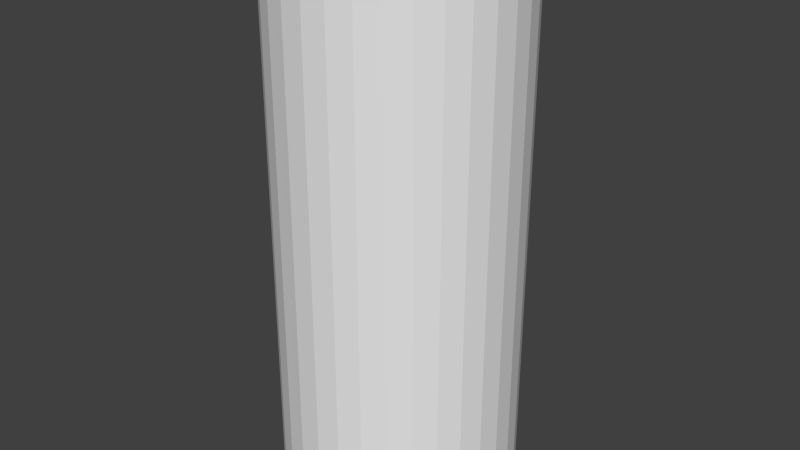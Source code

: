 # Source: Tunnel.blend  (saved by Blender 2.71.0; exported with 4.5.12 LTS)
import bpy
from mathutils import Matrix  # noqa: F401  (used for matrix-valued properties, if any)

bpy.ops.wm.read_factory_settings(use_empty=True)
scene = bpy.context.scene
scene.name = 'Scene'

# ---- collections
col_collection_1 = bpy.data.collections.new('Collection 1'); scene.collection.children.link(col_collection_1)

# ---- materials (node trees are filled in below, after node groups)
mat_space_tunnel = bpy.data.materials.new('Space Tunnel')
mat_space_tunnel.alpha_threshold = 0.0
mat_space_tunnel.use_transparent_shadow = False
mat_space_tunnel.roughness = 0.5
mat_space_tunnel.line_color = (0.0, 0.0, 0.0, 1.0)

# ---- material node trees

# ---- world
world_world = bpy.data.worlds.new('World'); scene.world = world_world
world_world.color = (0.05088, 0.05088, 0.05088)
world_world.use_sun_shadow = False
world_world.sun_shadow_jitter_overblur = 0.0
world_world.cycles.sampling_method = 'MANUAL'
world_world.cycles.sample_map_resolution = 256

# ---- meshes
me_cylinder_001 = bpy.data.meshes.new('Cylinder.001')
me_cylinder_001.from_pydata([(0.0, 1.0, -1.0), (0.0, 1.0, 1.0), (0.1951, 0.9808, -1.0), (0.1951, 0.9808, 1.0), (0.3827, 0.9239, -1.0), (0.3827, 0.9239, 1.0), (0.5556, 0.8315, -1.0), (0.5556, 0.8315, 1.0), (0.7071, 0.7071, -1.0), (0.7071, 0.7071, 1.0), (0.8315, 0.5556, -1.0), (0.8315, 0.5556, 1.0), (0.9239, 0.3827, -1.0), (0.9239, 0.3827, 1.0), (0.9808, 0.1951, -1.0), (0.9808, 0.1951, 1.0), (1.0, 7.55e-08, -1.0), (1.0, 7.55e-08, 1.0), (0.9808, -0.1951, -1.0), (0.9808, -0.1951, 1.0), (0.9239, -0.3827, -1.0), (0.9239, -0.3827, 1.0), (0.8315, -0.5556, -1.0), (0.8315, -0.5556, 1.0), (0.7071, -0.7071, -1.0), (0.7071, -0.7071, 1.0), (0.5556, -0.8315, -1.0), (0.5556, -0.8315, 1.0), (0.3827, -0.9239, -1.0), (0.3827, -0.9239, 1.0), (0.1951, -0.9808, -1.0), (0.1951, -0.9808, 1.0), (-3.258e-07, -1.0, -1.0), (-3.258e-07, -1.0, 1.0), (-0.1951, -0.9808, -1.0), (-0.1951, -0.9808, 1.0), (-0.3827, -0.9239, -1.0), (-0.3827, -0.9239, 1.0), (-0.5556, -0.8315, -1.0), (-0.5556, -0.8315, 1.0), (-0.7071, -0.7071, -1.0), (-0.7071, -0.7071, 1.0), (-0.8315, -0.5556, -1.0), (-0.8315, -0.5556, 1.0), (-0.9239, -0.3827, -1.0), (-0.9239, -0.3827, 1.0), (-0.9808, -0.1951, -1.0), (-0.9808, -0.1951, 1.0), (-1.0, 9.656e-07, -1.0), (-1.0, 9.656e-07, 1.0), (-0.9808, 0.1951, -1.0), (-0.9808, 0.1951, 1.0), (-0.9239, 0.3827, -1.0), (-0.9239, 0.3827, 1.0), (-0.8315, 0.5556, -1.0), (-0.8315, 0.5556, 1.0), (-0.7071, 0.7071, -1.0), (-0.7071, 0.7071, 1.0), (-0.5556, 0.8315, -1.0), (-0.5556, 0.8315, 1.0), (-0.3827, 0.9239, -1.0), (-0.3827, 0.9239, 1.0), (-0.1951, 0.9808, -1.0), (-0.1951, 0.9808, 1.0), (0.0, 1.0, 0.0), (0.1951, 0.9808, 0.0), (0.3827, 0.9239, 0.0), (0.5556, 0.8315, 0.0), (0.7071, 0.7071, 0.0), (0.8315, 0.5556, 0.0), (0.9239, 0.3827, 0.0), (0.9808, 0.1951, 0.0), (1.0, 7.55e-08, 0.0), (0.9808, -0.1951, 0.0), (0.9239, -0.3827, 0.0), (0.8315, -0.5556, 0.0), (0.7071, -0.7071, 0.0), (0.5556, -0.8315, 0.0), (0.3827, -0.9239, 0.0), (0.1951, -0.9808, 0.0), (-3.258e-07, -1.0, 0.0), (-0.1951, -0.9808, 0.0), (-0.3827, -0.9239, 0.0), (-0.5556, -0.8315, 0.0), (-0.7071, -0.7071, 0.0), (-0.8315, -0.5556, 0.0), (-0.9239, -0.3827, 0.0), (-0.9808, -0.1951, 0.0), (-1.0, 9.656e-07, 0.0), (-0.9808, 0.1951, 0.0), (-0.9239, 0.3827, 0.0), (-0.8315, 0.5556, 0.0), (-0.7071, 0.7071, 0.0), (-0.5556, 0.8315, 0.0), (-0.3827, 0.9239, 0.0), (-0.1951, 0.9808, 0.0), (0.0, 1.0, 0.5), (0.1951, 0.9808, 0.5), (0.3827, 0.9239, 0.5), (0.5556, 0.8315, 0.5), (0.7071, 0.7071, 0.5), (0.8315, 0.5556, 0.5), (0.9239, 0.3827, 0.5), (0.9808, 0.1951, 0.5), (1.0, 7.55e-08, 0.5), (0.9808, -0.1951, 0.5), (0.9239, -0.3827, 0.5), (0.8315, -0.5556, 0.5), (0.7071, -0.7071, 0.5), (0.5556, -0.8315, 0.5), (0.3827, -0.9239, 0.5), (0.1951, -0.9808, 0.5), (-3.258e-07, -1.0, 0.5), (-0.1951, -0.9808, 0.5), (-0.3827, -0.9239, 0.5), (-0.5556, -0.8315, 0.5), (-0.7071, -0.7071, 0.5), (-0.8315, -0.5556, 0.5), (-0.9239, -0.3827, 0.5), (-0.9808, -0.1951, 0.5), (-1.0, 9.656e-07, 0.5), (-0.9808, 0.1951, 0.5), (-0.9239, 0.3827, 0.5), (-0.8315, 0.5556, 0.5), (-0.7071, 0.7071, 0.5), (-0.5556, 0.8315, 0.5), (-0.3827, 0.9239, 0.5), (-0.1951, 0.9808, 0.5), (0.1951, 0.9808, -0.5), (0.3827, 0.9239, -0.5), (0.5556, 0.8315, -0.5), (0.7071, 0.7071, -0.5), (0.8315, 0.5556, -0.5), (0.9239, 0.3827, -0.5), (0.9808, 0.1951, -0.5), (1.0, 7.55e-08, -0.5), (0.9808, -0.1951, -0.5), (0.9239, -0.3827, -0.5), (0.8315, -0.5556, -0.5), (0.7071, -0.7071, -0.5), (0.5556, -0.8315, -0.5), (0.3827, -0.9239, -0.5), (0.1951, -0.9808, -0.5), (-3.258e-07, -1.0, -0.5), (-0.1951, -0.9808, -0.5), (-0.3827, -0.9239, -0.5), (-0.5556, -0.8315, -0.5), (-0.7071, -0.7071, -0.5), (-0.8315, -0.5556, -0.5), (-0.9239, -0.3827, -0.5), (-0.9808, -0.1951, -0.5), (-1.0, 9.656e-07, -0.5), (-0.9808, 0.1951, -0.5), (-0.9239, 0.3827, -0.5), (-0.8315, 0.5556, -0.5), (-0.7071, 0.7071, -0.5), (-0.5556, 0.8315, -0.5), (-0.3827, 0.9239, -0.5), (-0.1951, 0.9808, -0.5), (0.0, 1.0, -0.5), (0.1951, 0.9808, -0.25), (0.3827, 0.9239, -0.25), (0.5556, 0.8315, -0.25), (0.7071, 0.7071, -0.25), (0.8315, 0.5556, -0.25), (0.9239, 0.3827, -0.25), (0.9808, 0.1951, -0.25), (1.0, 7.55e-08, -0.25), (0.9808, -0.1951, -0.25), (0.9239, -0.3827, -0.25), (0.8315, -0.5556, -0.25), (0.7071, -0.7071, -0.25), (0.5556, -0.8315, -0.25), (0.3827, -0.9239, -0.25), (0.1951, -0.9808, -0.25), (-3.258e-07, -1.0, -0.25), (-0.1951, -0.9808, -0.25), (-0.3827, -0.9239, -0.25), (-0.5556, -0.8315, -0.25), (-0.7071, -0.7071, -0.25), (-0.8315, -0.5556, -0.25), (-0.9239, -0.3827, -0.25), (-0.9808, -0.1951, -0.25), (-1.0, 9.656e-07, -0.25), (-0.9808, 0.1951, -0.25), (-0.9239, 0.3827, -0.25), (-0.8315, 0.5556, -0.25), (-0.7071, 0.7071, -0.25), (-0.5556, 0.8315, -0.25), (-0.3827, 0.9239, -0.25), (-0.1951, 0.9808, -0.25), (0.0, 1.0, -0.25), (0.0, 1.0, 0.25), (0.1951, 0.9808, 0.25), (0.3827, 0.9239, 0.25), (0.5556, 0.8315, 0.25), (0.7071, 0.7071, 0.25), (0.8315, 0.5556, 0.25), (0.9239, 0.3827, 0.25), (0.9808, 0.1951, 0.25), (1.0, 7.55e-08, 0.25), (0.9808, -0.1951, 0.25), (0.9239, -0.3827, 0.25), (0.8315, -0.5556, 0.25), (0.7071, -0.7071, 0.25), (0.5556, -0.8315, 0.25), (0.3827, -0.9239, 0.25), (0.1951, -0.9808, 0.25), (-3.258e-07, -1.0, 0.25), (-0.1951, -0.9808, 0.25), (-0.3827, -0.9239, 0.25), (-0.5556, -0.8315, 0.25), (-0.7071, -0.7071, 0.25), (-0.8315, -0.5556, 0.25), (-0.9239, -0.3827, 0.25), (-0.9808, -0.1951, 0.25), (-1.0, 9.656e-07, 0.25), (-0.9808, 0.1951, 0.25), (-0.9239, 0.3827, 0.25), (-0.8315, 0.5556, 0.25), (-0.7071, 0.7071, 0.25), (-0.5556, 0.8315, 0.25), (-0.3827, 0.9239, 0.25), (-0.1951, 0.9808, 0.25), (0.0, 1.0, 0.75), (0.1951, 0.9808, 0.75), (0.3827, 0.9239, 0.75), (0.5556, 0.8315, 0.75), (0.7071, 0.7071, 0.75), (0.8315, 0.5556, 0.75), (0.9239, 0.3827, 0.75), (0.9808, 0.1951, 0.75), (1.0, 7.55e-08, 0.75), (0.9808, -0.1951, 0.75), (0.9239, -0.3827, 0.75), (0.8315, -0.5556, 0.75), (0.7071, -0.7071, 0.75), (0.5556, -0.8315, 0.75), (0.3827, -0.9239, 0.75), (0.1951, -0.9808, 0.75), (-3.258e-07, -1.0, 0.75), (-0.1951, -0.9808, 0.75), (-0.3827, -0.9239, 0.75), (-0.5556, -0.8315, 0.75), (-0.7071, -0.7071, 0.75), (-0.8315, -0.5556, 0.75), (-0.9239, -0.3827, 0.75), (-0.9808, -0.1951, 0.75), (-1.0, 9.656e-07, 0.75), (-0.9808, 0.1951, 0.75), (-0.9239, 0.3827, 0.75), (-0.8315, 0.5556, 0.75), (-0.7071, 0.7071, 0.75), (-0.5556, 0.8315, 0.75), (-0.3827, 0.9239, 0.75), (-0.1951, 0.9808, 0.75), (0.1951, 0.9808, -0.7414), (0.3827, 0.9239, -0.7414), (0.5556, 0.8315, -0.7414), (0.7071, 0.7071, -0.7414), (0.8315, 0.5556, -0.7414), (0.9239, 0.3827, -0.7414), (0.9808, 0.1951, -0.7414), (1.0, 7.55e-08, -0.7414), (0.9808, -0.1951, -0.7414), (0.9239, -0.3827, -0.7414), (0.8315, -0.5556, -0.7414), (0.7071, -0.7071, -0.7414), (0.5556, -0.8315, -0.7414), (0.3827, -0.9239, -0.7414), (0.1951, -0.9808, -0.7414), (-3.258e-07, -1.0, -0.7414), (-0.1951, -0.9808, -0.7414), (-0.3827, -0.9239, -0.7414), (-0.5556, -0.8315, -0.7414), (-0.7071, -0.7071, -0.7414), (-0.8315, -0.5556, -0.7414), (-0.9239, -0.3827, -0.7414), (-0.9808, -0.1951, -0.7414), (-1.0, 9.656e-07, -0.7414), (-0.9808, 0.1951, -0.7414), (-0.9239, 0.3827, -0.7414), (-0.8315, 0.5556, -0.7414), (-0.7071, 0.7071, -0.7414), (-0.5556, 0.8315, -0.7414), (-0.3827, 0.9239, -0.7414), (-0.1951, 0.9808, -0.7414), (0.0, 1.0, -0.7414), (0.0, 1.0, 1.268), (0.1951, 0.9808, 1.268), (0.3827, 0.9239, 1.268), (0.5556, 0.8315, 1.268), (0.7071, 0.7071, 1.268), (0.8315, 0.5556, 1.268), (0.9239, 0.3827, 1.268), (0.9808, 0.1951, 1.268), (1.0, 7.55e-08, 1.268), (0.9808, -0.1951, 1.268), (0.9239, -0.3827, 1.268), (0.8315, -0.5556, 1.268), (0.7071, -0.7071, 1.268), (0.5556, -0.8315, 1.268), (0.3827, -0.9239, 1.268), (0.1951, -0.9808, 1.268), (-3.258e-07, -1.0, 1.268), (-0.1951, -0.9808, 1.268), (-0.3827, -0.9239, 1.268), (-0.5556, -0.8315, 1.268), (-0.7071, -0.7071, 1.268), (-0.8315, -0.5556, 1.268), (-0.9239, -0.3827, 1.268), (-0.9808, -0.1951, 1.268), (-1.0, 9.656e-07, 1.268), (-0.9808, 0.1951, 1.268), (-0.9239, 0.3827, 1.268), (-0.8315, 0.5556, 1.268), (-0.7071, 0.7071, 1.268), (-0.5556, 0.8315, 1.268), (-0.3827, 0.9239, 1.268), (-0.1951, 0.9808, 1.268), (0.0, 1.0, 1.537), (0.1951, 0.9808, 1.537), (0.3827, 0.9239, 1.537), (0.5556, 0.8315, 1.537), (0.7071, 0.7071, 1.537), (0.8315, 0.5556, 1.537), (0.9239, 0.3827, 1.537), (0.9808, 0.1951, 1.537), (1.0, 7.55e-08, 1.537), (0.9808, -0.1951, 1.537), (0.9239, -0.3827, 1.537), (0.8315, -0.5556, 1.537), (0.7071, -0.7071, 1.537), (0.5556, -0.8315, 1.537), (0.3827, -0.9239, 1.537), (0.1951, -0.9808, 1.537), (-3.258e-07, -1.0, 1.537), (-0.1951, -0.9808, 1.537), (-0.3827, -0.9239, 1.537), (-0.5556, -0.8315, 1.537), (-0.7071, -0.7071, 1.537), (-0.8315, -0.5556, 1.537), (-0.9239, -0.3827, 1.537), (-0.9808, -0.1951, 1.537), (-1.0, 9.656e-07, 1.537), (-0.9808, 0.1951, 1.537), (-0.9239, 0.3827, 1.537), (-0.8315, 0.5556, 1.537), (-0.7071, 0.7071, 1.537), (-0.5556, 0.8315, 1.537), (-0.3827, 0.9239, 1.537), (-0.1951, 0.9808, 1.537), (0.0, 1.0, 1.785), (0.1951, 0.9808, 1.785), (0.3827, 0.9239, 1.785), (0.5556, 0.8315, 1.785), (0.7071, 0.7071, 1.785), (0.8315, 0.5556, 1.785), (0.9239, 0.3827, 1.785), (0.9808, 0.1951, 1.785), (1.0, 7.55e-08, 1.785), (0.9808, -0.1951, 1.785), (0.9239, -0.3827, 1.785), (0.8315, -0.5556, 1.785), (0.7071, -0.7071, 1.785), (0.5556, -0.8315, 1.785), (0.3827, -0.9239, 1.785), (0.1951, -0.9808, 1.785), (-3.258e-07, -1.0, 1.785), (-0.1951, -0.9808, 1.785), (-0.3827, -0.9239, 1.785), (-0.5556, -0.8315, 1.785), (-0.7071, -0.7071, 1.785), (-0.8315, -0.5556, 1.785), (-0.9239, -0.3827, 1.785), (-0.9808, -0.1951, 1.785), (-1.0, 9.656e-07, 1.785), (-0.9808, 0.1951, 1.785), (-0.9239, 0.3827, 1.785), (-0.8315, 0.5556, 1.785), (-0.7071, 0.7071, 1.785), (-0.5556, 0.8315, 1.785), (-0.3827, 0.9239, 1.785), (-0.1951, 0.9808, 1.785), (0.0, 1.0, 2.024), (0.1951, 0.9808, 2.024), (0.3827, 0.9239, 2.024), (0.5556, 0.8315, 2.024), (0.7071, 0.7071, 2.024), (0.8315, 0.5556, 2.024), (0.9239, 0.3827, 2.024), (0.9808, 0.1951, 2.024), (1.0, 7.55e-08, 2.024), (0.9808, -0.1951, 2.024), (0.9239, -0.3827, 2.024), (0.8315, -0.5556, 2.024), (0.7071, -0.7071, 2.024), (0.5556, -0.8315, 2.024), (0.3827, -0.9239, 2.024), (0.1951, -0.9808, 2.024), (-3.258e-07, -1.0, 2.024), (-0.1951, -0.9808, 2.024), (-0.3827, -0.9239, 2.024), (-0.5556, -0.8315, 2.024), (-0.7071, -0.7071, 2.024), (-0.8315, -0.5556, 2.024), (-0.9239, -0.3827, 2.024), (-0.9808, -0.1951, 2.024), (-1.0, 9.656e-07, 2.024), (-0.9808, 0.1951, 2.024), (-0.9239, 0.3827, 2.024), (-0.8315, 0.5556, 2.024), (-0.7071, 0.7071, 2.024), (-0.5556, 0.8315, 2.024), (-0.3827, 0.9239, 2.024), (-0.1951, 0.9808, 2.024), (0.0, 1.0, 2.261), (0.1951, 0.9808, 2.261), (0.3827, 0.9239, 2.261), (0.5556, 0.8315, 2.261), (0.7071, 0.7071, 2.261), (0.8315, 0.5556, 2.261), (0.9239, 0.3827, 2.261), (0.9808, 0.1951, 2.261), (1.0, 7.55e-08, 2.261), (0.9808, -0.1951, 2.261), (0.9239, -0.3827, 2.261), (0.8315, -0.5556, 2.261), (0.7071, -0.7071, 2.261), (0.5556, -0.8315, 2.261), (0.3827, -0.9239, 2.261), (0.1951, -0.9808, 2.261), (-3.258e-07, -1.0, 2.261), (-0.1951, -0.9808, 2.261), (-0.3827, -0.9239, 2.261), (-0.5556, -0.8315, 2.261), (-0.7071, -0.7071, 2.261), (-0.8315, -0.5556, 2.261), (-0.9239, -0.3827, 2.261), (-0.9808, -0.1951, 2.261), (-1.0, 9.656e-07, 2.261), (-0.9808, 0.1951, 2.261), (-0.9239, 0.3827, 2.261), (-0.8315, 0.5556, 2.261), (-0.7071, 0.7071, 2.261), (-0.5556, 0.8315, 2.261), (-0.3827, 0.9239, 2.261), (-0.1951, 0.9808, 2.261), (0.0, 1.0, 2.53), (0.1951, 0.9808, 2.53), (0.3827, 0.9239, 2.53), (0.5556, 0.8315, 2.53), (0.7071, 0.7071, 2.53), (0.8315, 0.5556, 2.53), (0.9239, 0.3827, 2.53), (0.9808, 0.1951, 2.53), (1.0, 7.55e-08, 2.53), (0.9808, -0.1951, 2.53), (0.9239, -0.3827, 2.53), (0.8315, -0.5556, 2.53), (0.7071, -0.7071, 2.53), (0.5556, -0.8315, 2.53), (0.3827, -0.9239, 2.53), (0.1951, -0.9808, 2.53), (-3.258e-07, -1.0, 2.53), (-0.1951, -0.9808, 2.53), (-0.3827, -0.9239, 2.53), (-0.5556, -0.8315, 2.53), (-0.7071, -0.7071, 2.53), (-0.8315, -0.5556, 2.53), (-0.9239, -0.3827, 2.53), (-0.9808, -0.1951, 2.53), (-1.0, 9.656e-07, 2.53), (-0.9808, 0.1951, 2.53), (-0.9239, 0.3827, 2.53), (-0.8315, 0.5556, 2.53), (-0.7071, 0.7071, 2.53), (-0.5556, 0.8315, 2.53), (-0.3827, 0.9239, 2.53), (-0.1951, 0.9808, 2.53), (0.0, 1.0, 2.771), (0.1951, 0.9808, 2.771), (0.3827, 0.9239, 2.771), (0.5556, 0.8315, 2.771), (0.7071, 0.7071, 2.771), (0.8315, 0.5556, 2.771), (0.9239, 0.3827, 2.771), (0.9808, 0.1951, 2.771), (1.0, 7.55e-08, 2.771), (0.9808, -0.1951, 2.771), (0.9239, -0.3827, 2.771), (0.8315, -0.5556, 2.771), (0.7071, -0.7071, 2.771), (0.5556, -0.8315, 2.771), (0.3827, -0.9239, 2.771), (0.1951, -0.9808, 2.771), (-3.258e-07, -1.0, 2.771), (-0.1951, -0.9808, 2.771), (-0.3827, -0.9239, 2.771), (-0.5556, -0.8315, 2.771), (-0.7071, -0.7071, 2.771), (-0.8315, -0.5556, 2.771), (-0.9239, -0.3827, 2.771), (-0.9808, -0.1951, 2.771), (-1.0, 9.656e-07, 2.771), (-0.9808, 0.1951, 2.771), (-0.9239, 0.3827, 2.771), (-0.8315, 0.5556, 2.771), (-0.7071, 0.7071, 2.771), (-0.5556, 0.8315, 2.771), (-0.3827, 0.9239, 2.771), (-0.1951, 0.9808, 2.771), (0.0, 1.0, 3.005), (0.1951, 0.9808, 3.005), (0.3827, 0.9239, 3.005), (0.5556, 0.8315, 3.005), (0.7071, 0.7071, 3.005), (0.8315, 0.5556, 3.005), (0.9239, 0.3827, 3.005), (0.9808, 0.1951, 3.005), (1.0, 7.55e-08, 3.005), (0.9808, -0.1951, 3.005), (0.9239, -0.3827, 3.005), (0.8315, -0.5556, 3.005), (0.7071, -0.7071, 3.005), (0.5556, -0.8315, 3.005), (0.3827, -0.9239, 3.005), (0.1951, -0.9808, 3.005), (-3.258e-07, -1.0, 3.005), (-0.1951, -0.9808, 3.005), (-0.3827, -0.9239, 3.005), (-0.5556, -0.8315, 3.005), (-0.7071, -0.7071, 3.005), (-0.8315, -0.5556, 3.005), (-0.9239, -0.3827, 3.005), (-0.9808, -0.1951, 3.005), (-1.0, 9.656e-07, 3.005), (-0.9808, 0.1951, 3.005), (-0.9239, 0.3827, 3.005), (-0.8315, 0.5556, 3.005), (-0.7071, 0.7071, 3.005), (-0.5556, 0.8315, 3.005), (-0.3827, 0.9239, 3.005), (-0.1951, 0.9808, 3.005), (0.0, 1.0, 3.268), (0.1951, 0.9808, 3.268), (0.3827, 0.9239, 3.268), (0.5556, 0.8315, 3.268), (0.7071, 0.7071, 3.268), (0.8315, 0.5556, 3.268), (0.9239, 0.3827, 3.268), (0.9808, 0.1951, 3.268), (1.0, 7.55e-08, 3.268), (0.9808, -0.1951, 3.268), (0.9239, -0.3827, 3.268), (0.8315, -0.5556, 3.268), (0.7071, -0.7071, 3.268), (0.5556, -0.8315, 3.268), (0.3827, -0.9239, 3.268), (0.1951, -0.9808, 3.268), (-3.258e-07, -1.0, 3.268), (-0.1951, -0.9808, 3.268), (-0.3827, -0.9239, 3.268), (-0.5556, -0.8315, 3.268), (-0.7071, -0.7071, 3.268), (-0.8315, -0.5556, 3.268), (-0.9239, -0.3827, 3.268), (-0.9808, -0.1951, 3.268), (-1.0, 9.656e-07, 3.268), (-0.9808, 0.1951, 3.268), (-0.9239, 0.3827, 3.268), (-0.8315, 0.5556, 3.268), (-0.7071, 0.7071, 3.268), (-0.5556, 0.8315, 3.268), (-0.3827, 0.9239, 3.268), (-0.1951, 0.9808, 3.268), (0.0, 1.0, 3.545), (0.1951, 0.9808, 3.545), (0.3827, 0.9239, 3.545), (0.5556, 0.8315, 3.545), (0.7071, 0.7071, 3.545), (0.8315, 0.5556, 3.545), (0.9239, 0.3827, 3.545), (0.9808, 0.1951, 3.545), (1.0, 7.55e-08, 3.545), (0.9808, -0.1951, 3.545), (0.9239, -0.3827, 3.545), (0.8315, -0.5556, 3.545), (0.7071, -0.7071, 3.545), (0.5556, -0.8315, 3.545), (0.3827, -0.9239, 3.545), (0.1951, -0.9808, 3.545), (-3.258e-07, -1.0, 3.545), (-0.1951, -0.9808, 3.545), (-0.3827, -0.9239, 3.545), (-0.5556, -0.8315, 3.545), (-0.7071, -0.7071, 3.545), (-0.8315, -0.5556, 3.545), (-0.9239, -0.3827, 3.545), (-0.9808, -0.1951, 3.545), (-1.0, 9.656e-07, 3.545), (-0.9808, 0.1951, 3.545), (-0.9239, 0.3827, 3.545), (-0.8315, 0.5556, 3.545), (-0.7071, 0.7071, 3.545), (-0.5556, 0.8315, 3.545), (-0.3827, 0.9239, 3.545), (-0.1951, 0.9808, 3.545)], [], [(224, 225, 3, 1), (225, 226, 5, 3), (226, 227, 7, 5), (227, 228, 9, 7), (228, 229, 11, 9), (229, 230, 13, 11), (230, 231, 15, 13), (231, 232, 17, 15), (232, 233, 19, 17), (233, 234, 21, 19), (234, 235, 23, 21), (235, 236, 25, 23), (236, 237, 27, 25), (237, 238, 29, 27), (238, 239, 31, 29), (239, 240, 33, 31), (240, 241, 35, 33), (241, 242, 37, 35), (242, 243, 39, 37), (243, 244, 41, 39), (244, 245, 43, 41), (245, 246, 45, 43), (246, 247, 47, 45), (247, 248, 49, 47), (248, 249, 51, 49), (249, 250, 53, 51), (250, 251, 55, 53), (251, 252, 57, 55), (252, 253, 59, 57), (253, 254, 61, 59), (160, 161, 66, 65), (255, 224, 1, 63), (254, 255, 63, 61), (191, 160, 65, 64), (161, 162, 67, 66), (162, 163, 68, 67), (163, 164, 69, 68), (164, 165, 70, 69), (165, 166, 71, 70), (166, 167, 72, 71), (167, 168, 73, 72), (168, 169, 74, 73), (169, 170, 75, 74), (170, 171, 76, 75), (171, 172, 77, 76), (172, 173, 78, 77), (173, 174, 79, 78), (174, 175, 80, 79), (175, 176, 81, 80), (176, 177, 82, 81), (177, 178, 83, 82), (178, 179, 84, 83), (179, 180, 85, 84), (180, 181, 86, 85), (181, 182, 87, 86), (182, 183, 88, 87), (183, 184, 89, 88), (184, 185, 90, 89), (185, 186, 91, 90), (186, 187, 92, 91), (187, 188, 93, 92), (188, 189, 94, 93), (190, 191, 64, 95), (189, 190, 95, 94), (192, 193, 97, 96), (193, 194, 98, 97), (194, 195, 99, 98), (195, 196, 100, 99), (196, 197, 101, 100), (197, 198, 102, 101), (198, 199, 103, 102), (199, 200, 104, 103), (200, 201, 105, 104), (201, 202, 106, 105), (202, 203, 107, 106), (203, 204, 108, 107), (204, 205, 109, 108), (205, 206, 110, 109), (206, 207, 111, 110), (207, 208, 112, 111), (208, 209, 113, 112), (209, 210, 114, 113), (210, 211, 115, 114), (211, 212, 116, 115), (212, 213, 117, 116), (213, 214, 118, 117), (214, 215, 119, 118), (215, 216, 120, 119), (216, 217, 121, 120), (217, 218, 122, 121), (218, 219, 123, 122), (219, 220, 124, 123), (220, 221, 125, 124), (221, 222, 126, 125), (223, 192, 96, 127), (222, 223, 127, 126), (256, 257, 129, 128), (287, 256, 128, 159), (257, 258, 130, 129), (258, 259, 131, 130), (259, 260, 132, 131), (260, 261, 133, 132), (261, 262, 134, 133), (262, 263, 135, 134), (263, 264, 136, 135), (264, 265, 137, 136), (265, 266, 138, 137), (266, 267, 139, 138), (267, 268, 140, 139), (268, 269, 141, 140), (269, 270, 142, 141), (270, 271, 143, 142), (271, 272, 144, 143), (272, 273, 145, 144), (273, 274, 146, 145), (274, 275, 147, 146), (275, 276, 148, 147), (276, 277, 149, 148), (277, 278, 150, 149), (278, 279, 151, 150), (279, 280, 152, 151), (280, 281, 153, 152), (281, 282, 154, 153), (282, 283, 155, 154), (283, 284, 156, 155), (284, 285, 157, 156), (286, 287, 159, 158), (285, 286, 158, 157), (128, 129, 161, 160), (159, 128, 160, 191), (129, 130, 162, 161), (130, 131, 163, 162), (131, 132, 164, 163), (132, 133, 165, 164), (133, 134, 166, 165), (134, 135, 167, 166), (135, 136, 168, 167), (136, 137, 169, 168), (137, 138, 170, 169), (138, 139, 171, 170), (139, 140, 172, 171), (140, 141, 173, 172), (141, 142, 174, 173), (142, 143, 175, 174), (143, 144, 176, 175), (144, 145, 177, 176), (145, 146, 178, 177), (146, 147, 179, 178), (147, 148, 180, 179), (148, 149, 181, 180), (149, 150, 182, 181), (150, 151, 183, 182), (151, 152, 184, 183), (152, 153, 185, 184), (153, 154, 186, 185), (154, 155, 187, 186), (155, 156, 188, 187), (156, 157, 189, 188), (158, 159, 191, 190), (157, 158, 190, 189), (64, 65, 193, 192), (65, 66, 194, 193), (66, 67, 195, 194), (67, 68, 196, 195), (68, 69, 197, 196), (69, 70, 198, 197), (70, 71, 199, 198), (71, 72, 200, 199), (72, 73, 201, 200), (73, 74, 202, 201), (74, 75, 203, 202), (75, 76, 204, 203), (76, 77, 205, 204), (77, 78, 206, 205), (78, 79, 207, 206), (79, 80, 208, 207), (80, 81, 209, 208), (81, 82, 210, 209), (82, 83, 211, 210), (83, 84, 212, 211), (84, 85, 213, 212), (85, 86, 214, 213), (86, 87, 215, 214), (87, 88, 216, 215), (88, 89, 217, 216), (89, 90, 218, 217), (90, 91, 219, 218), (91, 92, 220, 219), (92, 93, 221, 220), (93, 94, 222, 221), (95, 64, 192, 223), (94, 95, 223, 222), (96, 97, 225, 224), (97, 98, 226, 225), (98, 99, 227, 226), (99, 100, 228, 227), (100, 101, 229, 228), (101, 102, 230, 229), (102, 103, 231, 230), (103, 104, 232, 231), (104, 105, 233, 232), (105, 106, 234, 233), (106, 107, 235, 234), (107, 108, 236, 235), (108, 109, 237, 236), (109, 110, 238, 237), (110, 111, 239, 238), (111, 112, 240, 239), (112, 113, 241, 240), (113, 114, 242, 241), (114, 115, 243, 242), (115, 116, 244, 243), (116, 117, 245, 244), (117, 118, 246, 245), (118, 119, 247, 246), (119, 120, 248, 247), (120, 121, 249, 248), (121, 122, 250, 249), (122, 123, 251, 250), (123, 124, 252, 251), (124, 125, 253, 252), (125, 126, 254, 253), (127, 96, 224, 255), (126, 127, 255, 254), (2, 4, 257, 256), (0, 2, 256, 287), (4, 6, 258, 257), (6, 8, 259, 258), (8, 10, 260, 259), (10, 12, 261, 260), (12, 14, 262, 261), (14, 16, 263, 262), (16, 18, 264, 263), (18, 20, 265, 264), (20, 22, 266, 265), (22, 24, 267, 266), (24, 26, 268, 267), (26, 28, 269, 268), (28, 30, 270, 269), (30, 32, 271, 270), (32, 34, 272, 271), (34, 36, 273, 272), (36, 38, 274, 273), (38, 40, 275, 274), (40, 42, 276, 275), (42, 44, 277, 276), (44, 46, 278, 277), (46, 48, 279, 278), (48, 50, 280, 279), (50, 52, 281, 280), (52, 54, 282, 281), (54, 56, 283, 282), (56, 58, 284, 283), (58, 60, 285, 284), (62, 0, 287, 286), (60, 62, 286, 285), (61, 318, 317, 59), (39, 307, 306, 37), (3, 289, 288, 1), (17, 296, 295, 15), (45, 310, 309, 43), (23, 299, 298, 21), (51, 313, 312, 49), (7, 291, 290, 5), (29, 302, 301, 27), (57, 316, 315, 55), (35, 305, 304, 33), (13, 294, 293, 11), (63, 319, 318, 61), (41, 308, 307, 39), (19, 297, 296, 17), (47, 311, 310, 45), (25, 300, 299, 23), (53, 314, 313, 51), (9, 292, 291, 7), (31, 303, 302, 29), (59, 317, 316, 57), (37, 306, 305, 35), (15, 295, 294, 13), (1, 288, 319, 63), (43, 309, 308, 41), (21, 298, 297, 19), (49, 312, 311, 47), (5, 290, 289, 3), (27, 301, 300, 25), (55, 315, 314, 53), (11, 293, 292, 9), (33, 304, 303, 31), (318, 350, 349, 317), (307, 339, 338, 306), (296, 328, 327, 295), (316, 348, 347, 315), (305, 337, 336, 304), (294, 326, 325, 293), (314, 346, 345, 313), (292, 324, 323, 291), (303, 335, 334, 302), (312, 344, 343, 311), (290, 322, 321, 289), (301, 333, 332, 300), (310, 342, 341, 309), (299, 331, 330, 298), (319, 351, 350, 318), (308, 340, 339, 307), (297, 329, 328, 296), (317, 349, 348, 316), (306, 338, 337, 305), (295, 327, 326, 294), (315, 347, 346, 314), (293, 325, 324, 292), (304, 336, 335, 303), (313, 345, 344, 312), (291, 323, 322, 290), (302, 334, 333, 301), (311, 343, 342, 310), (289, 321, 320, 288), (300, 332, 331, 299), (288, 320, 351, 319), (309, 341, 340, 308), (298, 330, 329, 297), (320, 352, 383, 351), (341, 373, 372, 340), (330, 362, 361, 329), (350, 382, 381, 349), (339, 371, 370, 338), (328, 360, 359, 327), (348, 380, 379, 347), (337, 369, 368, 336), (326, 358, 357, 325), (346, 378, 377, 345), (324, 356, 355, 323), (335, 367, 366, 334), (344, 376, 375, 343), (322, 354, 353, 321), (333, 365, 364, 332), (342, 374, 373, 341), (331, 363, 362, 330), (351, 383, 382, 350), (340, 372, 371, 339), (329, 361, 360, 328), (349, 381, 380, 348), (338, 370, 369, 337), (327, 359, 358, 326), (347, 379, 378, 346), (325, 357, 356, 324), (336, 368, 367, 335), (345, 377, 376, 344), (323, 355, 354, 322), (334, 366, 365, 333), (343, 375, 374, 342), (321, 353, 352, 320), (332, 364, 363, 331), (375, 407, 406, 374), (353, 385, 384, 352), (364, 396, 395, 363), (352, 384, 415, 383), (373, 405, 404, 372), (362, 394, 393, 361), (382, 414, 413, 381), (371, 403, 402, 370), (360, 392, 391, 359), (380, 412, 411, 379), (369, 401, 400, 368), (358, 390, 389, 357), (378, 410, 409, 377), (356, 388, 387, 355), (367, 399, 398, 366), (376, 408, 407, 375), (354, 386, 385, 353), (365, 397, 396, 364), (374, 406, 405, 373), (363, 395, 394, 362), (383, 415, 414, 382), (372, 404, 403, 371), (361, 393, 392, 360), (381, 413, 412, 380), (370, 402, 401, 369), (359, 391, 390, 358), (379, 411, 410, 378), (357, 389, 388, 356), (368, 400, 399, 367), (377, 409, 408, 376), (355, 387, 386, 354), (366, 398, 397, 365), (409, 441, 440, 408), (387, 419, 418, 386), (398, 430, 429, 397), (407, 439, 438, 406), (385, 417, 416, 384), (396, 428, 427, 395), (384, 416, 447, 415), (405, 437, 436, 404), (394, 426, 425, 393), (414, 446, 445, 413), (403, 435, 434, 402), (392, 424, 423, 391), (412, 444, 443, 411), (401, 433, 432, 400), (390, 422, 421, 389), (410, 442, 441, 409), (388, 420, 419, 387), (399, 431, 430, 398), (408, 440, 439, 407), (386, 418, 417, 385), (397, 429, 428, 396), (406, 438, 437, 405), (395, 427, 426, 394), (415, 447, 446, 414), (404, 436, 435, 403), (393, 425, 424, 392), (413, 445, 444, 412), (402, 434, 433, 401), (391, 423, 422, 390), (411, 443, 442, 410), (389, 421, 420, 388), (400, 432, 431, 399), (443, 475, 474, 442), (421, 453, 452, 420), (432, 464, 463, 431), (441, 473, 472, 440), (419, 451, 450, 418), (430, 462, 461, 429), (439, 471, 470, 438), (417, 449, 448, 416), (428, 460, 459, 427), (416, 448, 479, 447), (437, 469, 468, 436), (426, 458, 457, 425), (446, 478, 477, 445), (435, 467, 466, 434), (424, 456, 455, 423), (444, 476, 475, 443), (433, 465, 464, 432), (422, 454, 453, 421), (442, 474, 473, 441), (420, 452, 451, 419), (431, 463, 462, 430), (440, 472, 471, 439), (418, 450, 449, 417), (429, 461, 460, 428), (438, 470, 469, 437), (427, 459, 458, 426), (447, 479, 478, 446), (436, 468, 467, 435), (425, 457, 456, 424), (445, 477, 476, 444), (434, 466, 465, 433), (423, 455, 454, 422), (477, 509, 508, 476), (466, 498, 497, 465), (455, 487, 486, 454), (475, 507, 506, 474), (453, 485, 484, 452), (464, 496, 495, 463), (473, 505, 504, 472), (451, 483, 482, 450), (462, 494, 493, 461), (471, 503, 502, 470), (449, 481, 480, 448), (460, 492, 491, 459), (448, 480, 511, 479), (469, 501, 500, 468), (458, 490, 489, 457), (478, 510, 509, 477), (467, 499, 498, 466), (456, 488, 487, 455), (476, 508, 507, 475), (465, 497, 496, 464), (454, 486, 485, 453), (474, 506, 505, 473), (452, 484, 483, 451), (463, 495, 494, 462), (472, 504, 503, 471), (450, 482, 481, 449), (461, 493, 492, 460), (470, 502, 501, 469), (459, 491, 490, 458), (479, 511, 510, 478), (468, 500, 499, 467), (457, 489, 488, 456), (511, 543, 542, 510), (500, 532, 531, 499), (489, 521, 520, 488), (509, 541, 540, 508), (498, 530, 529, 497), (487, 519, 518, 486), (507, 539, 538, 506), (485, 517, 516, 484), (496, 528, 527, 495), (505, 537, 536, 504), (483, 515, 514, 482), (494, 526, 525, 493), (503, 535, 534, 502), (481, 513, 512, 480), (492, 524, 523, 491), (480, 512, 543, 511), (501, 533, 532, 500), (490, 522, 521, 489), (510, 542, 541, 509), (499, 531, 530, 498), (488, 520, 519, 487), (508, 540, 539, 507), (497, 529, 528, 496), (486, 518, 517, 485), (506, 538, 537, 505), (484, 516, 515, 483), (495, 527, 526, 494), (504, 536, 535, 503), (482, 514, 513, 481), (493, 525, 524, 492), (502, 534, 533, 501), (491, 523, 522, 490), (534, 566, 565, 533), (523, 555, 554, 522), (543, 575, 574, 542), (532, 564, 563, 531), (521, 553, 552, 520), (541, 573, 572, 540), (530, 562, 561, 529), (519, 551, 550, 518), (539, 571, 570, 538), (517, 549, 548, 516), (528, 560, 559, 527), (537, 569, 568, 536), (515, 547, 546, 514), (526, 558, 557, 525), (535, 567, 566, 534), (513, 545, 544, 512), (524, 556, 555, 523), (512, 544, 575, 543), (533, 565, 564, 532), (522, 554, 553, 521), (542, 574, 573, 541), (531, 563, 562, 530), (520, 552, 551, 519), (540, 572, 571, 539), (529, 561, 560, 528), (518, 550, 549, 517), (538, 570, 569, 537), (516, 548, 547, 515), (527, 559, 558, 526), (536, 568, 567, 535), (514, 546, 545, 513), (525, 557, 556, 524), (568, 600, 599, 567), (546, 578, 577, 545), (557, 589, 588, 556), (566, 598, 597, 565), (555, 587, 586, 554), (575, 607, 606, 574), (564, 596, 595, 563), (553, 585, 584, 552), (573, 605, 604, 572), (562, 594, 593, 561), (551, 583, 582, 550), (571, 603, 602, 570), (549, 581, 580, 548), (560, 592, 591, 559), (569, 601, 600, 568), (547, 579, 578, 546), (558, 590, 589, 557), (567, 599, 598, 566), (545, 577, 576, 544), (556, 588, 587, 555), (544, 576, 607, 575), (565, 597, 596, 564), (554, 586, 585, 553), (574, 606, 605, 573), (563, 595, 594, 562), (552, 584, 583, 551), (572, 604, 603, 571), (561, 593, 592, 560), (550, 582, 581, 549), (570, 602, 601, 569), (548, 580, 579, 547), (559, 591, 590, 558)])
_uv = me_cylinder_001.uv_layers.new(name='UVMap')
_uv.uv.foreach_set('vector', [0.5286, 0.5084, 0.5297, 0.5026, 0.5382, 0.5033, 0.5368, 0.5107, 0.5297, 0.5026, 0.5296, 0.4968, 0.5381, 0.4958, 0.5382, 0.5033, 0.5296, 0.4968, 0.5284, 0.4911, 0.5366, 0.4885, 0.5381, 0.4958, 0.5284, 0.4911, 0.5261, 0.4857, 0.5336, 0.4815, 0.5366, 0.4885, 0.5261, 0.4857, 0.5229, 0.4809, 0.5294, 0.4753, 0.5336, 0.4815, 0.5229, 0.4809, 0.5187, 0.4768, 0.524, 0.4701, 0.5294, 0.4753, 0.5187, 0.4768, 0.5138, 0.4736, 0.5177, 0.466, 0.524, 0.4701, 0.5138, 0.4736, 0.5084, 0.4714, 0.5107, 0.4632, 0.5177, 0.466, 0.5084, 0.4714, 0.5026, 0.4703, 0.5034, 0.4618, 0.5107, 0.4632, 0.5026, 0.4703, 0.4968, 0.4704, 0.4958, 0.4618, 0.5034, 0.4618, 0.4968, 0.4704, 0.4911, 0.4715, 0.4885, 0.4634, 0.4958, 0.4618, 0.4911, 0.4715, 0.4857, 0.4738, 0.4816, 0.4663, 0.4885, 0.4634, 0.4857, 0.4738, 0.4809, 0.4771, 0.4754, 0.4706, 0.4816, 0.4663, 0.4809, 0.4771, 0.4768, 0.4813, 0.4701, 0.476, 0.4754, 0.4706, 0.4768, 0.4813, 0.4736, 0.4862, 0.466, 0.4823, 0.4701, 0.476, 0.4736, 0.4862, 0.4714, 0.4916, 0.4632, 0.4892, 0.466, 0.4823, 0.4714, 0.4916, 0.4703, 0.4974, 0.4618, 0.4966, 0.4632, 0.4892, 0.4703, 0.4974, 0.4704, 0.5032, 0.4619, 0.5042, 0.4618, 0.4966, 0.4704, 0.5032, 0.4716, 0.5089, 0.4634, 0.5115, 0.4619, 0.5042, 0.4716, 0.5089, 0.4739, 0.5143, 0.4664, 0.5184, 0.4634, 0.5115, 0.4739, 0.5143, 0.4772, 0.5191, 0.4706, 0.5247, 0.4664, 0.5184, 0.4772, 0.5191, 0.4813, 0.5232, 0.476, 0.5299, 0.4706, 0.5247, 0.4813, 0.5232, 0.4862, 0.5264, 0.4823, 0.534, 0.476, 0.5299, 0.4862, 0.5264, 0.4916, 0.5286, 0.4893, 0.5368, 0.4823, 0.534, 0.4916, 0.5286, 0.4974, 0.5297, 0.4967, 0.5382, 0.4893, 0.5368, 0.4974, 0.5297, 0.5032, 0.5296, 0.5042, 0.5381, 0.4967, 0.5382, 0.5032, 0.5296, 0.5089, 0.5284, 0.5115, 0.5366, 0.5042, 0.5381, 0.5089, 0.5284, 0.5143, 0.5261, 0.5184, 0.5336, 0.5115, 0.5366, 0.5143, 0.5261, 0.5191, 0.5229, 0.5247, 0.5294, 0.5184, 0.5336, 0.5191, 0.5229, 0.5232, 0.5187, 0.5299, 0.524, 0.5247, 0.5294, 0.5108, 0.501, 0.5108, 0.4989, 0.5139, 0.4985, 0.5139, 0.5013, 0.5264, 0.5138, 0.5286, 0.5084, 0.5368, 0.5107, 0.534, 0.5177, 0.5232, 0.5187, 0.5264, 0.5138, 0.534, 0.5177, 0.5299, 0.524, 0.5104, 0.5031, 0.5108, 0.501, 0.5139, 0.5013, 0.5134, 0.504, 0.5108, 0.4989, 0.5103, 0.4968, 0.5133, 0.4958, 0.5139, 0.4985, 0.5103, 0.4968, 0.5095, 0.4948, 0.5123, 0.4933, 0.5133, 0.4958, 0.5095, 0.4948, 0.5083, 0.493, 0.5107, 0.491, 0.5123, 0.4933, 0.5083, 0.493, 0.5068, 0.4915, 0.5088, 0.4891, 0.5107, 0.491, 0.5068, 0.4915, 0.5051, 0.4904, 0.5065, 0.4876, 0.5088, 0.4891, 0.5051, 0.4904, 0.5031, 0.4896, 0.504, 0.4866, 0.5065, 0.4876, 0.5031, 0.4896, 0.501, 0.4892, 0.5013, 0.4861, 0.504, 0.4866, 0.501, 0.4892, 0.4989, 0.4892, 0.4986, 0.4861, 0.5013, 0.4861, 0.4989, 0.4892, 0.4968, 0.4896, 0.4959, 0.4866, 0.4986, 0.4861, 0.4968, 0.4896, 0.4949, 0.4904, 0.4934, 0.4877, 0.4959, 0.4866, 0.4949, 0.4904, 0.4931, 0.4916, 0.4911, 0.4892, 0.4934, 0.4877, 0.4931, 0.4916, 0.4916, 0.4931, 0.4892, 0.4912, 0.4911, 0.4892, 0.4916, 0.4931, 0.4904, 0.4949, 0.4877, 0.4935, 0.4892, 0.4912, 0.4904, 0.4949, 0.4896, 0.4969, 0.4866, 0.496, 0.4877, 0.4935, 0.4896, 0.4969, 0.4892, 0.499, 0.4861, 0.4987, 0.4866, 0.496, 0.4892, 0.499, 0.4892, 0.5011, 0.4861, 0.5015, 0.4861, 0.4987, 0.4892, 0.5011, 0.4897, 0.5032, 0.4867, 0.5041, 0.4861, 0.5015, 0.4897, 0.5032, 0.4905, 0.5052, 0.4878, 0.5067, 0.4867, 0.5041, 0.4905, 0.5052, 0.4917, 0.5069, 0.4893, 0.5089, 0.4878, 0.5067, 0.4917, 0.5069, 0.4932, 0.5084, 0.4912, 0.5109, 0.4893, 0.5089, 0.4932, 0.5084, 0.495, 0.5096, 0.4935, 0.5124, 0.4912, 0.5109, 0.495, 0.5096, 0.4969, 0.5104, 0.496, 0.5134, 0.4935, 0.5124, 0.4969, 0.5104, 0.499, 0.5108, 0.4987, 0.5139, 0.496, 0.5134, 0.499, 0.5108, 0.5011, 0.5108, 0.5015, 0.5139, 0.4987, 0.5139, 0.5011, 0.5108, 0.5032, 0.5104, 0.5041, 0.5134, 0.5015, 0.5139, 0.5032, 0.5104, 0.5052, 0.5096, 0.5067, 0.5123, 0.5041, 0.5134, 0.5052, 0.5096, 0.5069, 0.5084, 0.5089, 0.5107, 0.5067, 0.5123, 0.5069, 0.5084, 0.5084, 0.5068, 0.5108, 0.5088, 0.5089, 0.5107, 0.5096, 0.5051, 0.5104, 0.5031, 0.5134, 0.504, 0.5123, 0.5065, 0.5084, 0.5068, 0.5096, 0.5051, 0.5123, 0.5065, 0.5108, 0.5088, 0.5172, 0.5051, 0.5179, 0.5016, 0.523, 0.5021, 0.5222, 0.5065, 0.5179, 0.5016, 0.5179, 0.4981, 0.523, 0.4975, 0.523, 0.5021, 0.5179, 0.4981, 0.5172, 0.4946, 0.5221, 0.4931, 0.523, 0.4975, 0.5172, 0.4946, 0.5158, 0.4914, 0.5203, 0.4889, 0.5221, 0.4931, 0.5158, 0.4914, 0.5138, 0.4885, 0.5178, 0.4851, 0.5203, 0.4889, 0.5138, 0.4885, 0.5113, 0.486, 0.5145, 0.482, 0.5178, 0.4851, 0.5113, 0.486, 0.5084, 0.4841, 0.5107, 0.4795, 0.5145, 0.482, 0.5084, 0.4841, 0.5051, 0.4827, 0.5065, 0.4778, 0.5107, 0.4795, 0.5051, 0.4827, 0.5016, 0.4821, 0.5021, 0.4769, 0.5065, 0.4778, 0.5016, 0.4821, 0.4981, 0.4821, 0.4975, 0.477, 0.5021, 0.4769, 0.4981, 0.4821, 0.4947, 0.4828, 0.4931, 0.4779, 0.4975, 0.477, 0.4947, 0.4828, 0.4914, 0.4842, 0.4889, 0.4797, 0.4931, 0.4779, 0.4914, 0.4842, 0.4885, 0.4862, 0.4852, 0.4822, 0.4889, 0.4797, 0.4885, 0.4862, 0.486, 0.4887, 0.482, 0.4855, 0.4852, 0.4822, 0.486, 0.4887, 0.4841, 0.4916, 0.4795, 0.4893, 0.482, 0.4855, 0.4841, 0.4916, 0.4828, 0.4949, 0.4778, 0.4935, 0.4795, 0.4893, 0.4828, 0.4949, 0.4821, 0.4984, 0.477, 0.4979, 0.4778, 0.4935, 0.4821, 0.4984, 0.4821, 0.5019, 0.477, 0.5025, 0.477, 0.4979, 0.4821, 0.5019, 0.4829, 0.5054, 0.4779, 0.5069, 0.477, 0.5025, 0.4829, 0.5054, 0.4842, 0.5086, 0.4797, 0.5111, 0.4779, 0.5069, 0.4842, 0.5086, 0.4862, 0.5115, 0.4823, 0.5148, 0.4797, 0.5111, 0.4862, 0.5115, 0.4887, 0.514, 0.4855, 0.518, 0.4823, 0.5148, 0.4887, 0.514, 0.4917, 0.5159, 0.4893, 0.5205, 0.4855, 0.518, 0.4917, 0.5159, 0.4949, 0.5173, 0.4935, 0.5222, 0.4893, 0.5205, 0.4949, 0.5173, 0.4984, 0.5179, 0.4979, 0.5231, 0.4935, 0.5222, 0.4984, 0.5179, 0.5019, 0.5179, 0.5025, 0.523, 0.4979, 0.5231, 0.5019, 0.5179, 0.5053, 0.5172, 0.5069, 0.5221, 0.5025, 0.523, 0.5053, 0.5172, 0.5086, 0.5158, 0.5111, 0.5203, 0.5069, 0.5221, 0.5086, 0.5158, 0.5115, 0.5138, 0.5148, 0.5178, 0.5111, 0.5203, 0.5115, 0.5138, 0.514, 0.5113, 0.518, 0.5145, 0.5148, 0.5178, 0.5159, 0.5084, 0.5172, 0.5051, 0.5222, 0.5065, 0.5205, 0.5107, 0.514, 0.5113, 0.5159, 0.5084, 0.5205, 0.5107, 0.518, 0.5145, 0.5065, 0.5006, 0.5065, 0.4993, 0.5083, 0.4991, 0.5084, 0.5008, 0.5063, 0.5019, 0.5065, 0.5006, 0.5084, 0.5008, 0.508, 0.5024, 0.5065, 0.4993, 0.5063, 0.498, 0.508, 0.4975, 0.5083, 0.4991, 0.5063, 0.498, 0.5058, 0.4968, 0.5074, 0.496, 0.508, 0.4975, 0.5058, 0.4968, 0.5051, 0.4957, 0.5065, 0.4946, 0.5074, 0.496, 0.5051, 0.4957, 0.5042, 0.4948, 0.5053, 0.4934, 0.5065, 0.4946, 0.5042, 0.4948, 0.5031, 0.4941, 0.5039, 0.4925, 0.5053, 0.4934, 0.5031, 0.4941, 0.5019, 0.4936, 0.5024, 0.4919, 0.5039, 0.4925, 0.5019, 0.4936, 0.5006, 0.4934, 0.5008, 0.4916, 0.5024, 0.4919, 0.5006, 0.4934, 0.4994, 0.4934, 0.4992, 0.4916, 0.5008, 0.4916, 0.4994, 0.4934, 0.4981, 0.4936, 0.4975, 0.4919, 0.4992, 0.4916, 0.4981, 0.4936, 0.4969, 0.4941, 0.496, 0.4925, 0.4975, 0.4919, 0.4969, 0.4941, 0.4958, 0.4949, 0.4947, 0.4935, 0.496, 0.4925, 0.4958, 0.4949, 0.4949, 0.4958, 0.4935, 0.4947, 0.4947, 0.4935, 0.4949, 0.4958, 0.4942, 0.4969, 0.4926, 0.496, 0.4935, 0.4947, 0.4942, 0.4969, 0.4937, 0.4981, 0.492, 0.4976, 0.4926, 0.496, 0.4937, 0.4981, 0.4935, 0.4994, 0.4917, 0.4992, 0.492, 0.4976, 0.4935, 0.4994, 0.4935, 0.5007, 0.4917, 0.5009, 0.4917, 0.4992, 0.4935, 0.5007, 0.4937, 0.502, 0.492, 0.5025, 0.4917, 0.5009, 0.4937, 0.502, 0.4942, 0.5032, 0.4926, 0.504, 0.492, 0.5025, 0.4942, 0.5032, 0.495, 0.5042, 0.4935, 0.5054, 0.4926, 0.504, 0.495, 0.5042, 0.4959, 0.5052, 0.4947, 0.5066, 0.4935, 0.5054, 0.4959, 0.5052, 0.4969, 0.5059, 0.4961, 0.5075, 0.4947, 0.5066, 0.4969, 0.5059, 0.4981, 0.5064, 0.4976, 0.5081, 0.4961, 0.5075, 0.4981, 0.5064, 0.4994, 0.5066, 0.4992, 0.5084, 0.4976, 0.5081, 0.4994, 0.5066, 0.5007, 0.5066, 0.5009, 0.5084, 0.4992, 0.5084, 0.5007, 0.5066, 0.5019, 0.5064, 0.5025, 0.5081, 0.5009, 0.5084, 0.5019, 0.5064, 0.5031, 0.5058, 0.504, 0.5074, 0.5025, 0.5081, 0.5031, 0.5058, 0.5042, 0.5051, 0.5053, 0.5065, 0.504, 0.5074, 0.5042, 0.5051, 0.5051, 0.5042, 0.5065, 0.5053, 0.5053, 0.5065, 0.5058, 0.5031, 0.5063, 0.5019, 0.508, 0.5024, 0.5074, 0.5039, 0.5051, 0.5042, 0.5058, 0.5031, 0.5074, 0.5039, 0.5065, 0.5053, 0.5084, 0.5008, 0.5083, 0.4991, 0.5108, 0.4989, 0.5108, 0.501, 0.508, 0.5024, 0.5084, 0.5008, 0.5108, 0.501, 0.5104, 0.5031, 0.5083, 0.4991, 0.508, 0.4975, 0.5103, 0.4968, 0.5108, 0.4989, 0.508, 0.4975, 0.5074, 0.496, 0.5095, 0.4948, 0.5103, 0.4968, 0.5074, 0.496, 0.5065, 0.4946, 0.5083, 0.493, 0.5095, 0.4948, 0.5065, 0.4946, 0.5053, 0.4934, 0.5068, 0.4915, 0.5083, 0.493, 0.5053, 0.4934, 0.5039, 0.4925, 0.5051, 0.4904, 0.5068, 0.4915, 0.5039, 0.4925, 0.5024, 0.4919, 0.5031, 0.4896, 0.5051, 0.4904, 0.5024, 0.4919, 0.5008, 0.4916, 0.501, 0.4892, 0.5031, 0.4896, 0.5008, 0.4916, 0.4992, 0.4916, 0.4989, 0.4892, 0.501, 0.4892, 0.4992, 0.4916, 0.4975, 0.4919, 0.4968, 0.4896, 0.4989, 0.4892, 0.4975, 0.4919, 0.496, 0.4925, 0.4949, 0.4904, 0.4968, 0.4896, 0.496, 0.4925, 0.4947, 0.4935, 0.4931, 0.4916, 0.4949, 0.4904, 0.4947, 0.4935, 0.4935, 0.4947, 0.4916, 0.4931, 0.4931, 0.4916, 0.4935, 0.4947, 0.4926, 0.496, 0.4904, 0.4949, 0.4916, 0.4931, 0.4926, 0.496, 0.492, 0.4976, 0.4896, 0.4969, 0.4904, 0.4949, 0.492, 0.4976, 0.4917, 0.4992, 0.4892, 0.499, 0.4896, 0.4969, 0.4917, 0.4992, 0.4917, 0.5009, 0.4892, 0.5011, 0.4892, 0.499, 0.4917, 0.5009, 0.492, 0.5025, 0.4897, 0.5032, 0.4892, 0.5011, 0.492, 0.5025, 0.4926, 0.504, 0.4905, 0.5052, 0.4897, 0.5032, 0.4926, 0.504, 0.4935, 0.5054, 0.4917, 0.5069, 0.4905, 0.5052, 0.4935, 0.5054, 0.4947, 0.5066, 0.4932, 0.5084, 0.4917, 0.5069, 0.4947, 0.5066, 0.4961, 0.5075, 0.495, 0.5096, 0.4932, 0.5084, 0.4961, 0.5075, 0.4976, 0.5081, 0.4969, 0.5104, 0.495, 0.5096, 0.4976, 0.5081, 0.4992, 0.5084, 0.499, 0.5108, 0.4969, 0.5104, 0.4992, 0.5084, 0.5009, 0.5084, 0.5011, 0.5108, 0.499, 0.5108, 0.5009, 0.5084, 0.5025, 0.5081, 0.5032, 0.5104, 0.5011, 0.5108, 0.5025, 0.5081, 0.504, 0.5074, 0.5052, 0.5096, 0.5032, 0.5104, 0.504, 0.5074, 0.5053, 0.5065, 0.5069, 0.5084, 0.5052, 0.5096, 0.5053, 0.5065, 0.5065, 0.5053, 0.5084, 0.5068, 0.5069, 0.5084, 0.5074, 0.5039, 0.508, 0.5024, 0.5104, 0.5031, 0.5096, 0.5051, 0.5065, 0.5053, 0.5074, 0.5039, 0.5096, 0.5051, 0.5084, 0.5068, 0.5134, 0.504, 0.5139, 0.5013, 0.5179, 0.5016, 0.5172, 0.5051, 0.5139, 0.5013, 0.5139, 0.4985, 0.5179, 0.4981, 0.5179, 0.5016, 0.5139, 0.4985, 0.5133, 0.4958, 0.5172, 0.4946, 0.5179, 0.4981, 0.5133, 0.4958, 0.5123, 0.4933, 0.5158, 0.4914, 0.5172, 0.4946, 0.5123, 0.4933, 0.5107, 0.491, 0.5138, 0.4885, 0.5158, 0.4914, 0.5107, 0.491, 0.5088, 0.4891, 0.5113, 0.486, 0.5138, 0.4885, 0.5088, 0.4891, 0.5065, 0.4876, 0.5084, 0.4841, 0.5113, 0.486, 0.5065, 0.4876, 0.504, 0.4866, 0.5051, 0.4827, 0.5084, 0.4841, 0.504, 0.4866, 0.5013, 0.4861, 0.5016, 0.4821, 0.5051, 0.4827, 0.5013, 0.4861, 0.4986, 0.4861, 0.4981, 0.4821, 0.5016, 0.4821, 0.4986, 0.4861, 0.4959, 0.4866, 0.4947, 0.4828, 0.4981, 0.4821, 0.4959, 0.4866, 0.4934, 0.4877, 0.4914, 0.4842, 0.4947, 0.4828, 0.4934, 0.4877, 0.4911, 0.4892, 0.4885, 0.4862, 0.4914, 0.4842, 0.4911, 0.4892, 0.4892, 0.4912, 0.486, 0.4887, 0.4885, 0.4862, 0.4892, 0.4912, 0.4877, 0.4935, 0.4841, 0.4916, 0.486, 0.4887, 0.4877, 0.4935, 0.4866, 0.496, 0.4828, 0.4949, 0.4841, 0.4916, 0.4866, 0.496, 0.4861, 0.4987, 0.4821, 0.4984, 0.4828, 0.4949, 0.4861, 0.4987, 0.4861, 0.5015, 0.4821, 0.5019, 0.4821, 0.4984, 0.4861, 0.5015, 0.4867, 0.5041, 0.4829, 0.5054, 0.4821, 0.5019, 0.4867, 0.5041, 0.4878, 0.5067, 0.4842, 0.5086, 0.4829, 0.5054, 0.4878, 0.5067, 0.4893, 0.5089, 0.4862, 0.5115, 0.4842, 0.5086, 0.4893, 0.5089, 0.4912, 0.5109, 0.4887, 0.514, 0.4862, 0.5115, 0.4912, 0.5109, 0.4935, 0.5124, 0.4917, 0.5159, 0.4887, 0.514, 0.4935, 0.5124, 0.496, 0.5134, 0.4949, 0.5173, 0.4917, 0.5159, 0.496, 0.5134, 0.4987, 0.5139, 0.4984, 0.5179, 0.4949, 0.5173, 0.4987, 0.5139, 0.5015, 0.5139, 0.5019, 0.5179, 0.4984, 0.5179, 0.5015, 0.5139, 0.5041, 0.5134, 0.5053, 0.5172, 0.5019, 0.5179, 0.5041, 0.5134, 0.5067, 0.5123, 0.5086, 0.5158, 0.5053, 0.5172, 0.5067, 0.5123, 0.5089, 0.5107, 0.5115, 0.5138, 0.5086, 0.5158, 0.5089, 0.5107, 0.5108, 0.5088, 0.514, 0.5113, 0.5115, 0.5138, 0.5123, 0.5065, 0.5134, 0.504, 0.5172, 0.5051, 0.5159, 0.5084, 0.5108, 0.5088, 0.5123, 0.5065, 0.5159, 0.5084, 0.514, 0.5113, 0.5222, 0.5065, 0.523, 0.5021, 0.5297, 0.5026, 0.5286, 0.5084, 0.523, 0.5021, 0.523, 0.4975, 0.5296, 0.4968, 0.5297, 0.5026, 0.523, 0.4975, 0.5221, 0.4931, 0.5284, 0.4911, 0.5296, 0.4968, 0.5221, 0.4931, 0.5203, 0.4889, 0.5261, 0.4857, 0.5284, 0.4911, 0.5203, 0.4889, 0.5178, 0.4851, 0.5229, 0.4809, 0.5261, 0.4857, 0.5178, 0.4851, 0.5145, 0.482, 0.5187, 0.4768, 0.5229, 0.4809, 0.5145, 0.482, 0.5107, 0.4795, 0.5138, 0.4736, 0.5187, 0.4768, 0.5107, 0.4795, 0.5065, 0.4778, 0.5084, 0.4714, 0.5138, 0.4736, 0.5065, 0.4778, 0.5021, 0.4769, 0.5026, 0.4703, 0.5084, 0.4714, 0.5021, 0.4769, 0.4975, 0.477, 0.4968, 0.4704, 0.5026, 0.4703, 0.4975, 0.477, 0.4931, 0.4779, 0.4911, 0.4715, 0.4968, 0.4704, 0.4931, 0.4779, 0.4889, 0.4797, 0.4857, 0.4738, 0.4911, 0.4715, 0.4889, 0.4797, 0.4852, 0.4822, 0.4809, 0.4771, 0.4857, 0.4738, 0.4852, 0.4822, 0.482, 0.4855, 0.4768, 0.4813, 0.4809, 0.4771, 0.482, 0.4855, 0.4795, 0.4893, 0.4736, 0.4862, 0.4768, 0.4813, 0.4795, 0.4893, 0.4778, 0.4935, 0.4714, 0.4916, 0.4736, 0.4862, 0.4778, 0.4935, 0.477, 0.4979, 0.4703, 0.4974, 0.4714, 0.4916, 0.477, 0.4979, 0.477, 0.5025, 0.4704, 0.5032, 0.4703, 0.4974, 0.477, 0.5025, 0.4779, 0.5069, 0.4716, 0.5089, 0.4704, 0.5032, 0.4779, 0.5069, 0.4797, 0.5111, 0.4739, 0.5143, 0.4716, 0.5089, 0.4797, 0.5111, 0.4823, 0.5148, 0.4772, 0.5191, 0.4739, 0.5143, 0.4823, 0.5148, 0.4855, 0.518, 0.4813, 0.5232, 0.4772, 0.5191, 0.4855, 0.518, 0.4893, 0.5205, 0.4862, 0.5264, 0.4813, 0.5232, 0.4893, 0.5205, 0.4935, 0.5222, 0.4916, 0.5286, 0.4862, 0.5264, 0.4935, 0.5222, 0.4979, 0.5231, 0.4974, 0.5297, 0.4916, 0.5286, 0.4979, 0.5231, 0.5025, 0.523, 0.5032, 0.5296, 0.4974, 0.5297, 0.5025, 0.523, 0.5069, 0.5221, 0.5089, 0.5284, 0.5032, 0.5296, 0.5069, 0.5221, 0.5111, 0.5203, 0.5143, 0.5261, 0.5089, 0.5284, 0.5111, 0.5203, 0.5148, 0.5178, 0.5191, 0.5229, 0.5143, 0.5261, 0.5148, 0.5178, 0.518, 0.5145, 0.5232, 0.5187, 0.5191, 0.5229, 0.5205, 0.5107, 0.5222, 0.5065, 0.5286, 0.5084, 0.5264, 0.5138, 0.518, 0.5145, 0.5205, 0.5107, 0.5264, 0.5138, 0.5232, 0.5187, 0.505, 0.5005, 0.505, 0.4995, 0.5065, 0.4993, 0.5065, 0.5006, 0.5048, 0.5015, 0.505, 0.5005, 0.5065, 0.5006, 0.5063, 0.5019, 0.505, 0.4995, 0.5048, 0.4985, 0.5063, 0.498, 0.5065, 0.4993, 0.5048, 0.4985, 0.5044, 0.4975, 0.5058, 0.4968, 0.5063, 0.498, 0.5044, 0.4975, 0.5039, 0.4967, 0.5051, 0.4957, 0.5058, 0.4968, 0.5039, 0.4967, 0.5032, 0.496, 0.5042, 0.4948, 0.5051, 0.4957, 0.5032, 0.496, 0.5024, 0.4954, 0.5031, 0.4941, 0.5042, 0.4948, 0.5024, 0.4954, 0.5015, 0.4951, 0.5019, 0.4936, 0.5031, 0.4941, 0.5015, 0.4951, 0.5005, 0.4949, 0.5006, 0.4934, 0.5019, 0.4936, 0.5005, 0.4949, 0.4995, 0.4949, 0.4994, 0.4934, 0.5006, 0.4934, 0.4995, 0.4949, 0.4986, 0.4951, 0.4981, 0.4936, 0.4994, 0.4934, 0.4986, 0.4951, 0.4976, 0.4955, 0.4969, 0.4941, 0.4981, 0.4936, 0.4976, 0.4955, 0.4968, 0.496, 0.4958, 0.4949, 0.4969, 0.4941, 0.4968, 0.496, 0.4961, 0.4967, 0.4949, 0.4958, 0.4958, 0.4949, 0.4961, 0.4967, 0.4956, 0.4976, 0.4942, 0.4969, 0.4949, 0.4958, 0.4956, 0.4976, 0.4952, 0.4985, 0.4937, 0.4981, 0.4942, 0.4969, 0.4952, 0.4985, 0.495, 0.4995, 0.4935, 0.4994, 0.4937, 0.4981, 0.495, 0.4995, 0.495, 0.5005, 0.4935, 0.5007, 0.4935, 0.4994, 0.495, 0.5005, 0.4952, 0.5015, 0.4937, 0.502, 0.4935, 0.5007, 0.4952, 0.5015, 0.4956, 0.5024, 0.4942, 0.5032, 0.4937, 0.502, 0.4956, 0.5024, 0.4961, 0.5033, 0.495, 0.5042, 0.4942, 0.5032, 0.4961, 0.5033, 0.4968, 0.504, 0.4959, 0.5052, 0.495, 0.5042, 0.4968, 0.504, 0.4976, 0.5045, 0.4969, 0.5059, 0.4959, 0.5052, 0.4976, 0.5045, 0.4985, 0.5049, 0.4981, 0.5064, 0.4969, 0.5059, 0.4985, 0.5049, 0.4995, 0.5051, 0.4994, 0.5066, 0.4981, 0.5064, 0.4995, 0.5051, 0.5005, 0.5051, 0.5007, 0.5066, 0.4994, 0.5066, 0.5005, 0.5051, 0.5015, 0.5049, 0.5019, 0.5064, 0.5007, 0.5066, 0.5015, 0.5049, 0.5024, 0.5045, 0.5031, 0.5058, 0.5019, 0.5064, 0.5024, 0.5045, 0.5032, 0.504, 0.5042, 0.5051, 0.5031, 0.5058, 0.5032, 0.504, 0.5039, 0.5033, 0.5051, 0.5042, 0.5042, 0.5051, 0.5044, 0.5024, 0.5048, 0.5015, 0.5063, 0.5019, 0.5058, 0.5031, 0.5039, 0.5033, 0.5044, 0.5024, 0.5058, 0.5031, 0.5051, 0.5042, 0.5299, 0.524, 0.5392, 0.5315, 0.5323, 0.5386, 0.5247, 0.5294, 0.4634, 0.5115, 0.452, 0.5151, 0.45, 0.5054, 0.4619, 0.5042, 0.5382, 0.5033, 0.5501, 0.5044, 0.5483, 0.5141, 0.5368, 0.5107, 0.5107, 0.4632, 0.5142, 0.4517, 0.5233, 0.4554, 0.5177, 0.466, 0.476, 0.5299, 0.4685, 0.5392, 0.4614, 0.5323, 0.4706, 0.5247, 0.4885, 0.4634, 0.4849, 0.452, 0.4946, 0.45, 0.4958, 0.4618, 0.4967, 0.5382, 0.4956, 0.5501, 0.4859, 0.5483, 0.4893, 0.5368, 0.5366, 0.4885, 0.548, 0.4849, 0.55, 0.4946, 0.5381, 0.4958, 0.4701, 0.476, 0.4608, 0.4684, 0.4677, 0.4614, 0.4754, 0.4706, 0.5184, 0.5336, 0.5241, 0.5441, 0.5151, 0.548, 0.5115, 0.5366, 0.4618, 0.4966, 0.4499, 0.4955, 0.4517, 0.4858, 0.4632, 0.4892, 0.524, 0.4701, 0.5315, 0.4608, 0.5386, 0.4677, 0.5294, 0.4753, 0.534, 0.5177, 0.5446, 0.5233, 0.5392, 0.5315, 0.5299, 0.524, 0.4664, 0.5184, 0.4559, 0.5241, 0.452, 0.5151, 0.4634, 0.5115, 0.5034, 0.4618, 0.5045, 0.4499, 0.5142, 0.4517, 0.5107, 0.4632, 0.4823, 0.534, 0.4767, 0.5446, 0.4685, 0.5392, 0.476, 0.5299, 0.4816, 0.4663, 0.4759, 0.4558, 0.4849, 0.452, 0.4885, 0.4634, 0.5042, 0.5381, 0.5054, 0.55, 0.4956, 0.5501, 0.4967, 0.5382, 0.5336, 0.4815, 0.5441, 0.4759, 0.548, 0.4849, 0.5366, 0.4885, 0.466, 0.4823, 0.4554, 0.4767, 0.4608, 0.4684, 0.4701, 0.476, 0.5247, 0.5294, 0.5323, 0.5386, 0.5241, 0.5441, 0.5184, 0.5336, 0.4619, 0.5042, 0.45, 0.5054, 0.4499, 0.4955, 0.4618, 0.4966, 0.5177, 0.466, 0.5233, 0.4554, 0.5315, 0.4608, 0.524, 0.4701, 0.5368, 0.5107, 0.5483, 0.5141, 0.5446, 0.5233, 0.534, 0.5177, 0.4706, 0.5247, 0.4614, 0.5323, 0.4559, 0.5241, 0.4664, 0.5184, 0.4958, 0.4618, 0.4946, 0.45, 0.5045, 0.4499, 0.5034, 0.4618, 0.4893, 0.5368, 0.4859, 0.5483, 0.4767, 0.5446, 0.4823, 0.534, 0.5381, 0.4958, 0.55, 0.4946, 0.5501, 0.5044, 0.5382, 0.5033, 0.4754, 0.4706, 0.4677, 0.4614, 0.4759, 0.4558, 0.4816, 0.4663, 0.5115, 0.5366, 0.5151, 0.548, 0.5054, 0.55, 0.5042, 0.5381, 0.5294, 0.4753, 0.5386, 0.4677, 0.5441, 0.4759, 0.5336, 0.4815, 0.4632, 0.4892, 0.4517, 0.4858, 0.4554, 0.4767, 0.466, 0.4823, 0.5392, 0.5315, 0.5514, 0.5414, 0.5423, 0.5507, 0.5323, 0.5386, 0.452, 0.5151, 0.437, 0.5197, 0.4344, 0.507, 0.45, 0.5054, 0.5142, 0.4517, 0.5186, 0.4367, 0.5306, 0.4415, 0.5233, 0.4554, 0.5241, 0.5441, 0.5316, 0.5579, 0.5197, 0.563, 0.5151, 0.548, 0.4499, 0.4955, 0.4343, 0.4941, 0.4367, 0.4814, 0.4517, 0.4858, 0.5315, 0.4608, 0.5415, 0.4486, 0.5507, 0.4577, 0.5386, 0.4677, 0.5054, 0.55, 0.507, 0.5656, 0.4941, 0.5657, 0.4956, 0.5501, 0.5441, 0.4759, 0.558, 0.4684, 0.563, 0.4803, 0.548, 0.4849, 0.4554, 0.4767, 0.4415, 0.4694, 0.4486, 0.4585, 0.4608, 0.4684, 0.4859, 0.5483, 0.4814, 0.5633, 0.4694, 0.5585, 0.4767, 0.5446, 0.55, 0.4946, 0.5656, 0.493, 0.5657, 0.5059, 0.5501, 0.5044, 0.4677, 0.4614, 0.4577, 0.4493, 0.4684, 0.442, 0.4759, 0.4558, 0.4685, 0.5392, 0.4586, 0.5514, 0.4493, 0.5423, 0.4614, 0.5323, 0.4849, 0.452, 0.4803, 0.437, 0.493, 0.4344, 0.4946, 0.45, 0.5446, 0.5233, 0.5585, 0.5306, 0.5514, 0.5414, 0.5392, 0.5315, 0.4559, 0.5241, 0.4421, 0.5316, 0.437, 0.5197, 0.452, 0.5151, 0.5045, 0.4499, 0.5059, 0.4342, 0.5186, 0.4367, 0.5142, 0.4517, 0.5323, 0.5386, 0.5423, 0.5507, 0.5316, 0.5579, 0.5241, 0.5441, 0.45, 0.5054, 0.4344, 0.507, 0.4343, 0.4941, 0.4499, 0.4955, 0.5233, 0.4554, 0.5306, 0.4415, 0.5415, 0.4486, 0.5315, 0.4608, 0.5151, 0.548, 0.5197, 0.563, 0.507, 0.5656, 0.5054, 0.55, 0.5386, 0.4677, 0.5507, 0.4577, 0.558, 0.4684, 0.5441, 0.4759, 0.4517, 0.4858, 0.4367, 0.4814, 0.4415, 0.4694, 0.4554, 0.4767, 0.4956, 0.5501, 0.4941, 0.5657, 0.4814, 0.5633, 0.4859, 0.5483, 0.548, 0.4849, 0.563, 0.4803, 0.5656, 0.493, 0.55, 0.4946, 0.4608, 0.4684, 0.4486, 0.4585, 0.4577, 0.4493, 0.4677, 0.4614, 0.4767, 0.5446, 0.4694, 0.5585, 0.4586, 0.5514, 0.4685, 0.5392, 0.5501, 0.5044, 0.5657, 0.5059, 0.5633, 0.5186, 0.5483, 0.5141, 0.4759, 0.4558, 0.4684, 0.442, 0.4803, 0.437, 0.4849, 0.452, 0.5483, 0.5141, 0.5633, 0.5186, 0.5585, 0.5306, 0.5446, 0.5233, 0.4614, 0.5323, 0.4493, 0.5423, 0.4421, 0.5316, 0.4559, 0.5241, 0.4946, 0.45, 0.493, 0.4344, 0.5059, 0.4342, 0.5045, 0.4499, 0.5633, 0.5186, 0.5814, 0.524, 0.5751, 0.5394, 0.5585, 0.5306, 0.4493, 0.5423, 0.4348, 0.5543, 0.4255, 0.5405, 0.4421, 0.5316, 0.493, 0.4344, 0.4911, 0.4156, 0.5077, 0.4155, 0.5059, 0.4342, 0.5514, 0.5414, 0.566, 0.5533, 0.5543, 0.5652, 0.5423, 0.5507, 0.437, 0.5197, 0.419, 0.5252, 0.4156, 0.5089, 0.4344, 0.507, 0.5186, 0.4367, 0.524, 0.4186, 0.5395, 0.4249, 0.5306, 0.4415, 0.5316, 0.5579, 0.5406, 0.5745, 0.5252, 0.581, 0.5197, 0.563, 0.4343, 0.4941, 0.4155, 0.4923, 0.4186, 0.476, 0.4367, 0.4814, 0.5415, 0.4486, 0.5534, 0.434, 0.5652, 0.4457, 0.5507, 0.4577, 0.507, 0.5656, 0.5089, 0.5844, 0.4923, 0.5845, 0.4941, 0.5657, 0.558, 0.4684, 0.5745, 0.4594, 0.581, 0.4748, 0.563, 0.4803, 0.4415, 0.4694, 0.4249, 0.4605, 0.434, 0.4466, 0.4486, 0.4585, 0.4814, 0.5633, 0.476, 0.5814, 0.4606, 0.5751, 0.4694, 0.5585, 0.5656, 0.493, 0.5844, 0.4911, 0.5845, 0.5077, 0.5657, 0.5059, 0.4577, 0.4493, 0.4457, 0.4348, 0.4595, 0.4254, 0.4684, 0.442, 0.4586, 0.5514, 0.4467, 0.566, 0.4348, 0.5543, 0.4493, 0.5423, 0.4803, 0.437, 0.4748, 0.419, 0.4911, 0.4156, 0.493, 0.4344, 0.5585, 0.5306, 0.5751, 0.5394, 0.566, 0.5533, 0.5514, 0.5414, 0.4421, 0.5316, 0.4255, 0.5405, 0.419, 0.5252, 0.437, 0.5197, 0.5059, 0.4342, 0.5077, 0.4155, 0.524, 0.4186, 0.5186, 0.4367, 0.5423, 0.5507, 0.5543, 0.5652, 0.5406, 0.5745, 0.5316, 0.5579, 0.4344, 0.507, 0.4156, 0.5089, 0.4155, 0.4923, 0.4343, 0.4941, 0.5306, 0.4415, 0.5395, 0.4249, 0.5534, 0.434, 0.5415, 0.4486, 0.5197, 0.563, 0.5252, 0.581, 0.5089, 0.5844, 0.507, 0.5656, 0.5507, 0.4577, 0.5652, 0.4457, 0.5745, 0.4594, 0.558, 0.4684, 0.4367, 0.4814, 0.4186, 0.476, 0.4249, 0.4605, 0.4415, 0.4694, 0.4941, 0.5657, 0.4923, 0.5845, 0.476, 0.5814, 0.4814, 0.5633, 0.563, 0.4803, 0.581, 0.4748, 0.5844, 0.4911, 0.5656, 0.493, 0.4486, 0.4585, 0.434, 0.4466, 0.4457, 0.4348, 0.4577, 0.4493, 0.4694, 0.5585, 0.4606, 0.5751, 0.4467, 0.566, 0.4586, 0.5514, 0.5657, 0.5059, 0.5845, 0.5077, 0.5814, 0.524, 0.5633, 0.5186, 0.4684, 0.442, 0.4595, 0.4254, 0.4748, 0.419, 0.4803, 0.437, 0.4606, 0.5751, 0.4497, 0.5956, 0.432, 0.584, 0.4467, 0.566, 0.5845, 0.5077, 0.6076, 0.5099, 0.6036, 0.5307, 0.5814, 0.524, 0.4595, 0.4254, 0.4485, 0.405, 0.468, 0.3968, 0.4748, 0.419, 0.5814, 0.524, 0.6036, 0.5307, 0.5956, 0.5503, 0.5751, 0.5394, 0.4348, 0.5543, 0.4169, 0.5691, 0.4051, 0.5515, 0.4255, 0.5405, 0.4911, 0.4156, 0.4887, 0.3925, 0.5099, 0.3924, 0.5077, 0.4155, 0.566, 0.5533, 0.584, 0.568, 0.5691, 0.5831, 0.5543, 0.5652, 0.419, 0.5252, 0.3968, 0.532, 0.3926, 0.5113, 0.4156, 0.5089, 0.524, 0.4186, 0.5307, 0.3964, 0.5503, 0.4044, 0.5395, 0.4249, 0.5406, 0.5745, 0.5515, 0.595, 0.532, 0.6032, 0.5252, 0.581, 0.4155, 0.4923, 0.3924, 0.4901, 0.3964, 0.4693, 0.4186, 0.476, 0.5534, 0.434, 0.568, 0.416, 0.5831, 0.4309, 0.5652, 0.4457, 0.5089, 0.5844, 0.5113, 0.6074, 0.4901, 0.6076, 0.4923, 0.5845, 0.5745, 0.4594, 0.595, 0.4485, 0.6032, 0.468, 0.581, 0.4748, 0.4249, 0.4605, 0.4044, 0.4497, 0.4161, 0.432, 0.434, 0.4466, 0.476, 0.5814, 0.4693, 0.6036, 0.4497, 0.5956, 0.4606, 0.5751, 0.5844, 0.4911, 0.6075, 0.4887, 0.6076, 0.5099, 0.5845, 0.5077, 0.4457, 0.4348, 0.4309, 0.4169, 0.4485, 0.405, 0.4595, 0.4254, 0.4467, 0.566, 0.432, 0.584, 0.4169, 0.5691, 0.4348, 0.5543, 0.4748, 0.419, 0.468, 0.3968, 0.4887, 0.3925, 0.4911, 0.4156, 0.5751, 0.5394, 0.5956, 0.5503, 0.584, 0.568, 0.566, 0.5533, 0.4255, 0.5405, 0.4051, 0.5515, 0.3968, 0.532, 0.419, 0.5252, 0.5077, 0.4155, 0.5099, 0.3924, 0.5307, 0.3964, 0.524, 0.4186, 0.5543, 0.5652, 0.5691, 0.5831, 0.5515, 0.595, 0.5406, 0.5745, 0.4156, 0.5089, 0.3926, 0.5113, 0.3924, 0.4901, 0.4155, 0.4923, 0.5395, 0.4249, 0.5503, 0.4044, 0.568, 0.416, 0.5534, 0.434, 0.5252, 0.581, 0.532, 0.6032, 0.5113, 0.6074, 0.5089, 0.5844, 0.5652, 0.4457, 0.5831, 0.4309, 0.595, 0.4485, 0.5745, 0.4594, 0.4186, 0.476, 0.3964, 0.4693, 0.4044, 0.4497, 0.4249, 0.4605, 0.4923, 0.5845, 0.4901, 0.6076, 0.4693, 0.6036, 0.476, 0.5814, 0.581, 0.4748, 0.6032, 0.468, 0.6075, 0.4887, 0.5844, 0.4911, 0.434, 0.4466, 0.4161, 0.432, 0.4309, 0.4169, 0.4457, 0.4348, 0.4901, 0.6076, 0.4873, 0.6366, 0.4609, 0.6315, 0.4693, 0.6036, 0.6032, 0.468, 0.631, 0.4595, 0.6364, 0.4858, 0.6075, 0.4887, 0.4161, 0.432, 0.3935, 0.4136, 0.4124, 0.3944, 0.4309, 0.4169, 0.4497, 0.5956, 0.436, 0.6213, 0.4136, 0.6065, 0.432, 0.584, 0.6076, 0.5099, 0.6366, 0.5127, 0.6315, 0.5391, 0.6036, 0.5307, 0.4485, 0.405, 0.4347, 0.3794, 0.4595, 0.369, 0.468, 0.3968, 0.6036, 0.5307, 0.6315, 0.5391, 0.6213, 0.564, 0.5956, 0.5503, 0.4169, 0.5691, 0.3945, 0.5876, 0.3794, 0.5653, 0.4051, 0.5515, 0.4887, 0.3925, 0.4858, 0.3636, 0.5127, 0.3634, 0.5099, 0.3924, 0.584, 0.568, 0.6065, 0.5864, 0.5876, 0.6055, 0.5691, 0.5831, 0.3968, 0.532, 0.369, 0.5405, 0.3636, 0.5142, 0.3926, 0.5113, 0.5307, 0.3964, 0.5391, 0.3685, 0.564, 0.3787, 0.5503, 0.4044, 0.5515, 0.595, 0.5653, 0.6206, 0.5405, 0.631, 0.532, 0.6032, 0.3924, 0.4901, 0.3634, 0.4873, 0.3685, 0.4609, 0.3964, 0.4693, 0.568, 0.416, 0.5864, 0.3935, 0.6056, 0.4124, 0.5831, 0.4309, 0.5113, 0.6074, 0.5142, 0.6364, 0.4873, 0.6366, 0.4901, 0.6076, 0.595, 0.4485, 0.6206, 0.4347, 0.631, 0.4595, 0.6032, 0.468, 0.4044, 0.4497, 0.3787, 0.436, 0.3935, 0.4136, 0.4161, 0.432, 0.4693, 0.6036, 0.4609, 0.6315, 0.436, 0.6213, 0.4497, 0.5956, 0.6075, 0.4887, 0.6364, 0.4858, 0.6366, 0.5127, 0.6076, 0.5099, 0.4309, 0.4169, 0.4124, 0.3944, 0.4347, 0.3794, 0.4485, 0.405, 0.432, 0.584, 0.4136, 0.6065, 0.3945, 0.5876, 0.4169, 0.5691, 0.468, 0.3968, 0.4595, 0.369, 0.4858, 0.3636, 0.4887, 0.3925, 0.5956, 0.5503, 0.6213, 0.564, 0.6065, 0.5864, 0.584, 0.568, 0.4051, 0.5515, 0.3794, 0.5653, 0.369, 0.5405, 0.3968, 0.532, 0.5099, 0.3924, 0.5127, 0.3634, 0.5391, 0.3685, 0.5307, 0.3964, 0.5691, 0.5831, 0.5876, 0.6055, 0.5653, 0.6206, 0.5515, 0.595, 0.3926, 0.5113, 0.3636, 0.5142, 0.3634, 0.4873, 0.3924, 0.4901, 0.5503, 0.4044, 0.564, 0.3787, 0.5864, 0.3935, 0.568, 0.416, 0.532, 0.6032, 0.5405, 0.631, 0.5142, 0.6364, 0.5113, 0.6074, 0.5831, 0.4309, 0.6056, 0.4124, 0.6206, 0.4347, 0.595, 0.4485, 0.3964, 0.4693, 0.3685, 0.4609, 0.3787, 0.436, 0.4044, 0.4497, 0.5405, 0.631, 0.553, 0.6721, 0.5184, 0.6791, 0.5142, 0.6364, 0.6056, 0.4124, 0.6387, 0.3852, 0.6585, 0.4144, 0.6206, 0.4347, 0.3685, 0.4609, 0.3275, 0.4485, 0.3408, 0.4158, 0.3787, 0.436, 0.4873, 0.6366, 0.4831, 0.6793, 0.4485, 0.6725, 0.4609, 0.6315, 0.631, 0.4595, 0.6721, 0.447, 0.6791, 0.4816, 0.6364, 0.4858, 0.3935, 0.4136, 0.3603, 0.3863, 0.3852, 0.3613, 0.4124, 0.3944, 0.436, 0.6213, 0.4158, 0.6592, 0.3864, 0.6397, 0.4136, 0.6065, 0.6366, 0.5127, 0.6793, 0.5169, 0.6726, 0.5515, 0.6315, 0.5391, 0.4347, 0.3794, 0.4144, 0.3415, 0.447, 0.3279, 0.4595, 0.369, 0.6315, 0.5391, 0.6726, 0.5515, 0.6592, 0.5842, 0.6213, 0.564, 0.3945, 0.5876, 0.3613, 0.6148, 0.3416, 0.5856, 0.3794, 0.5653, 0.4858, 0.3636, 0.4816, 0.3209, 0.5169, 0.3207, 0.5127, 0.3634, 0.6065, 0.5864, 0.6397, 0.6136, 0.6148, 0.6387, 0.5876, 0.6055, 0.369, 0.5405, 0.3279, 0.553, 0.3209, 0.5184, 0.3636, 0.5142, 0.5391, 0.3685, 0.5516, 0.3274, 0.5842, 0.3408, 0.564, 0.3787, 0.5653, 0.6206, 0.5856, 0.6585, 0.553, 0.6721, 0.5405, 0.631, 0.3634, 0.4873, 0.3207, 0.4831, 0.3275, 0.4485, 0.3685, 0.4609, 0.5864, 0.3935, 0.6137, 0.3603, 0.6387, 0.3852, 0.6056, 0.4124, 0.5142, 0.6364, 0.5184, 0.6791, 0.4831, 0.6793, 0.4873, 0.6366, 0.6206, 0.4347, 0.6585, 0.4144, 0.6721, 0.447, 0.631, 0.4595, 0.3787, 0.436, 0.3408, 0.4158, 0.3603, 0.3863, 0.3935, 0.4136, 0.4609, 0.6315, 0.4485, 0.6725, 0.4158, 0.6592, 0.436, 0.6213, 0.6364, 0.4858, 0.6791, 0.4816, 0.6793, 0.5169, 0.6366, 0.5127, 0.4124, 0.3944, 0.3852, 0.3613, 0.4144, 0.3415, 0.4347, 0.3794, 0.4136, 0.6065, 0.3864, 0.6397, 0.3613, 0.6148, 0.3945, 0.5876, 0.4595, 0.369, 0.447, 0.3279, 0.4816, 0.3209, 0.4858, 0.3636, 0.6213, 0.564, 0.6592, 0.5842, 0.6397, 0.6136, 0.6065, 0.5864, 0.3794, 0.5653, 0.3416, 0.5856, 0.3279, 0.553, 0.369, 0.5405, 0.5127, 0.3634, 0.5169, 0.3207, 0.5516, 0.3274, 0.5391, 0.3685, 0.5876, 0.6055, 0.6148, 0.6387, 0.5856, 0.6585, 0.5653, 0.6206, 0.3636, 0.5142, 0.3209, 0.5184, 0.3207, 0.4831, 0.3634, 0.4873, 0.564, 0.3787, 0.5842, 0.3408, 0.6137, 0.3603, 0.5864, 0.3935, 0.6148, 0.6387, 0.6463, 0.677, 0.6089, 0.7021, 0.5856, 0.6585, 0.3209, 0.5184, 0.2716, 0.5233, 0.2714, 0.4782, 0.3207, 0.4831, 0.5842, 0.3408, 0.6076, 0.2971, 0.6451, 0.322, 0.6137, 0.3603, 0.553, 0.6721, 0.5674, 0.7195, 0.5233, 0.7284, 0.5184, 0.6791, 0.6387, 0.3852, 0.677, 0.3537, 0.7022, 0.3911, 0.6585, 0.4144, 0.3275, 0.4485, 0.2801, 0.4341, 0.2971, 0.3924, 0.3408, 0.4158, 0.4831, 0.6793, 0.4783, 0.7286, 0.4341, 0.72, 0.4485, 0.6725, 0.6721, 0.447, 0.7195, 0.4326, 0.7284, 0.4767, 0.6791, 0.4816, 0.3603, 0.3863, 0.322, 0.3549, 0.3538, 0.323, 0.3852, 0.3613, 0.4158, 0.6592, 0.3924, 0.7029, 0.3549, 0.678, 0.3864, 0.6397, 0.6793, 0.5169, 0.7286, 0.5217, 0.72, 0.5659, 0.6726, 0.5515, 0.4144, 0.3415, 0.3911, 0.2978, 0.4326, 0.2805, 0.447, 0.3279, 0.6726, 0.5515, 0.72, 0.5659, 0.7029, 0.6076, 0.6592, 0.5842, 0.3613, 0.6148, 0.323, 0.6463, 0.2979, 0.6089, 0.3416, 0.5856, 0.4816, 0.3209, 0.4767, 0.2716, 0.5218, 0.2714, 0.5169, 0.3207, 0.6397, 0.6136, 0.678, 0.6451, 0.6463, 0.677, 0.6148, 0.6387, 0.3279, 0.553, 0.2805, 0.5674, 0.2716, 0.5233, 0.3209, 0.5184, 0.5516, 0.3274, 0.5659, 0.28, 0.6076, 0.2971, 0.5842, 0.3408, 0.5856, 0.6585, 0.6089, 0.7021, 0.5674, 0.7195, 0.553, 0.6721, 0.3207, 0.4831, 0.2714, 0.4782, 0.2801, 0.4341, 0.3275, 0.4485, 0.6137, 0.3603, 0.6451, 0.322, 0.677, 0.3537, 0.6387, 0.3852, 0.5184, 0.6791, 0.5233, 0.7284, 0.4783, 0.7286, 0.4831, 0.6793, 0.6585, 0.4144, 0.7022, 0.3911, 0.7195, 0.4326, 0.6721, 0.447, 0.3408, 0.4158, 0.2971, 0.3924, 0.322, 0.3549, 0.3603, 0.3863, 0.4485, 0.6725, 0.4341, 0.72, 0.3924, 0.7029, 0.4158, 0.6592, 0.6791, 0.4816, 0.7284, 0.4767, 0.7286, 0.5217, 0.6793, 0.5169, 0.3852, 0.3613, 0.3538, 0.323, 0.3911, 0.2978, 0.4144, 0.3415, 0.3864, 0.6397, 0.3549, 0.678, 0.323, 0.6463, 0.3613, 0.6148, 0.447, 0.3279, 0.4326, 0.2805, 0.4767, 0.2716, 0.4816, 0.3209, 0.6592, 0.5842, 0.7029, 0.6076, 0.678, 0.6451, 0.6397, 0.6136, 0.3416, 0.5856, 0.2979, 0.6089, 0.2805, 0.5674, 0.3279, 0.553, 0.5169, 0.3207, 0.5218, 0.2714, 0.5659, 0.28, 0.5516, 0.3274, 0.7029, 0.6076, 0.7569, 0.6365, 0.7253, 0.684, 0.678, 0.6451, 0.2979, 0.6089, 0.2438, 0.6377, 0.2218, 0.5851, 0.2805, 0.5674, 0.5218, 0.2714, 0.5278, 0.2104, 0.5838, 0.2214, 0.5659, 0.28, 0.6463, 0.677, 0.6851, 0.7244, 0.6378, 0.7562, 0.6089, 0.7021, 0.2716, 0.5233, 0.2106, 0.5292, 0.2105, 0.4722, 0.2714, 0.4782, 0.6076, 0.2971, 0.6365, 0.2431, 0.684, 0.2747, 0.6451, 0.322, 0.5674, 0.7195, 0.5851, 0.7781, 0.5292, 0.7894, 0.5233, 0.7284, 0.677, 0.3537, 0.7244, 0.3149, 0.7562, 0.3623, 0.7022, 0.3911, 0.2801, 0.4341, 0.2214, 0.4162, 0.2431, 0.3635, 0.2971, 0.3924, 0.4783, 0.7286, 0.4722, 0.7896, 0.4162, 0.7786, 0.4341, 0.72, 0.7195, 0.4326, 0.7782, 0.4149, 0.7894, 0.4708, 0.7284, 0.4767, 0.322, 0.3549, 0.2747, 0.316, 0.3149, 0.2756, 0.3538, 0.323, 0.3924, 0.7029, 0.3635, 0.7569, 0.316, 0.7253, 0.3549, 0.678, 0.7286, 0.5217, 0.7896, 0.5278, 0.7786, 0.5838, 0.72, 0.5659, 0.3911, 0.2978, 0.3623, 0.2438, 0.4149, 0.2218, 0.4326, 0.2805, 0.72, 0.5659, 0.7786, 0.5838, 0.7569, 0.6365, 0.7029, 0.6076, 0.323, 0.6463, 0.2756, 0.6851, 0.2438, 0.6377, 0.2979, 0.6089, 0.4767, 0.2716, 0.4708, 0.2106, 0.5278, 0.2104, 0.5218, 0.2714, 0.678, 0.6451, 0.7253, 0.684, 0.6851, 0.7244, 0.6463, 0.677, 0.2805, 0.5674, 0.2218, 0.5851, 0.2106, 0.5292, 0.2716, 0.5233, 0.5659, 0.28, 0.5838, 0.2214, 0.6365, 0.2431, 0.6076, 0.2971, 0.6089, 0.7021, 0.6378, 0.7562, 0.5851, 0.7781, 0.5674, 0.7195, 0.2714, 0.4782, 0.2105, 0.4722, 0.2214, 0.4162, 0.2801, 0.4341, 0.6451, 0.322, 0.684, 0.2747, 0.7244, 0.3149, 0.677, 0.3537, 0.5233, 0.7284, 0.5292, 0.7894, 0.4722, 0.7896, 0.4783, 0.7286, 0.7022, 0.3911, 0.7562, 0.3623, 0.7782, 0.4149, 0.7195, 0.4326, 0.2971, 0.3924, 0.2431, 0.3635, 0.2747, 0.316, 0.322, 0.3549, 0.4341, 0.72, 0.4162, 0.7786, 0.3635, 0.7569, 0.3924, 0.7029, 0.7284, 0.4767, 0.7894, 0.4708, 0.7896, 0.5278, 0.7286, 0.5217, 0.3538, 0.323, 0.3149, 0.2756, 0.3623, 0.2438, 0.3911, 0.2978, 0.3549, 0.678, 0.316, 0.7253, 0.2756, 0.6851, 0.323, 0.6463, 0.4326, 0.2805, 0.4149, 0.2218, 0.4708, 0.2106, 0.4767, 0.2716, 0.316, 0.7253, 0.2597, 0.7936, 0.207, 0.7411, 0.2756, 0.6851, 0.4149, 0.2218, 0.3894, 0.137, 0.4623, 0.1224, 0.4708, 0.2106, 0.7569, 0.6365, 0.8348, 0.6784, 0.7936, 0.7403, 0.7253, 0.684, 0.2438, 0.6377, 0.1656, 0.6793, 0.1371, 0.6106, 0.2218, 0.5851, 0.5278, 0.2104, 0.5367, 0.1224, 0.6097, 0.1368, 0.5838, 0.2214, 0.6851, 0.7244, 0.7411, 0.793, 0.6793, 0.8344, 0.6378, 0.7562, 0.2106, 0.5292, 0.1225, 0.5377, 0.1224, 0.4633, 0.2105, 0.4722, 0.6365, 0.2431, 0.6784, 0.1652, 0.7403, 0.2064, 0.684, 0.2747, 0.5851, 0.7781, 0.6106, 0.8629, 0.5377, 0.8775, 0.5292, 0.7894, 0.7244, 0.3149, 0.793, 0.2589, 0.8344, 0.3207, 0.7562, 0.3623, 0.2214, 0.4162, 0.1368, 0.3903, 0.1652, 0.3216, 0.2431, 0.3635, 0.4722, 0.7896, 0.4633, 0.8776, 0.3903, 0.8632, 0.4162, 0.7786, 0.7782, 0.4149, 0.8629, 0.3894, 0.8775, 0.4623, 0.7894, 0.4708, 0.2747, 0.316, 0.2064, 0.2597, 0.2589, 0.207, 0.3149, 0.2756, 0.3635, 0.7569, 0.3216, 0.8349, 0.2597, 0.7936, 0.316, 0.7253, 0.7896, 0.5278, 0.8776, 0.5367, 0.8632, 0.6097, 0.7786, 0.5838, 0.3623, 0.2438, 0.3207, 0.1656, 0.3894, 0.137, 0.4149, 0.2218, 0.7786, 0.5838, 0.8632, 0.6097, 0.8348, 0.6784, 0.7569, 0.6365, 0.2756, 0.6851, 0.207, 0.7411, 0.1656, 0.6793, 0.2438, 0.6377, 0.4708, 0.2106, 0.4623, 0.1224, 0.5367, 0.1224, 0.5278, 0.2104, 0.7253, 0.684, 0.7936, 0.7403, 0.7411, 0.793, 0.6851, 0.7244, 0.2218, 0.5851, 0.1371, 0.6106, 0.1225, 0.5377, 0.2106, 0.5292, 0.5838, 0.2214, 0.6097, 0.1368, 0.6784, 0.1652, 0.6365, 0.2431, 0.6378, 0.7562, 0.6793, 0.8344, 0.6106, 0.8629, 0.5851, 0.7781, 0.2105, 0.4722, 0.1224, 0.4633, 0.1368, 0.3903, 0.2214, 0.4162, 0.684, 0.2747, 0.7403, 0.2064, 0.793, 0.2589, 0.7244, 0.3149, 0.5292, 0.7894, 0.5377, 0.8775, 0.4633, 0.8776, 0.4722, 0.7896, 0.7562, 0.3623, 0.8344, 0.3207, 0.8629, 0.3894, 0.7782, 0.4149, 0.2431, 0.3635, 0.1652, 0.3216, 0.2064, 0.2597, 0.2747, 0.316, 0.4162, 0.7786, 0.3903, 0.8632, 0.3216, 0.8349, 0.3635, 0.7569, 0.7894, 0.4708, 0.8775, 0.4623, 0.8776, 0.5367, 0.7896, 0.5278, 0.3149, 0.2756, 0.2589, 0.207, 0.3207, 0.1656, 0.3623, 0.2438, 0.3903, 0.8632, 0.3542, 0.9807, 0.2632, 0.943, 0.3216, 0.8349, 0.8775, 0.4623, 0.9999, 0.4508, 0.9999, 0.5492, 0.8776, 0.5367, 0.2589, 0.207, 0.1814, 0.1117, 0.2632, 0.05698, 0.3207, 0.1656, 0.2597, 0.7936, 0.1813, 0.8883, 0.1117, 0.8187, 0.207, 0.7411, 0.3894, 0.137, 0.3542, 0.0193, 0.4508, 9.998e-05, 0.4623, 0.1224, 0.8348, 0.6784, 0.943, 0.7368, 0.8883, 0.8186, 0.7936, 0.7403, 0.1656, 0.6793, 0.057, 0.7368, 0.01931, 0.6458, 0.1371, 0.6106, 0.5367, 0.1224, 0.5493, 0.0001076, 0.6458, 0.01933, 0.6097, 0.1368, 0.7411, 0.793, 0.8187, 0.8883, 0.7368, 0.943, 0.6793, 0.8344, 0.1225, 0.5377, 9.998e-05, 0.5492, 0.0001013, 0.4508, 0.1224, 0.4633, 0.6784, 0.1652, 0.7368, 0.05701, 0.8187, 0.1117, 0.7403, 0.2064, 0.6106, 0.8629, 0.6458, 0.9807, 0.5493, 0.9999, 0.5377, 0.8775, 0.793, 0.2589, 0.8883, 0.1814, 0.943, 0.2632, 0.8344, 0.3207, 0.1368, 0.3903, 0.01932, 0.3542, 0.057, 0.2632, 0.1652, 0.3216, 0.4633, 0.8776, 0.4508, 0.9999, 0.3542, 0.9807, 0.3903, 0.8632, 0.8629, 0.3894, 0.9807, 0.3542, 0.9999, 0.4508, 0.8775, 0.4623, 0.2064, 0.2597, 0.1117, 0.1813, 0.1814, 0.1117, 0.2589, 0.207, 0.3216, 0.8349, 0.2632, 0.943, 0.1813, 0.8883, 0.2597, 0.7936, 0.8776, 0.5367, 0.9999, 0.5492, 0.9807, 0.6458, 0.8632, 0.6097, 0.3207, 0.1656, 0.2632, 0.05698, 0.3542, 0.0193, 0.3894, 0.137, 0.8632, 0.6097, 0.9807, 0.6458, 0.943, 0.7368, 0.8348, 0.6784, 0.207, 0.7411, 0.1117, 0.8187, 0.057, 0.7368, 0.1656, 0.6793, 0.4623, 0.1224, 0.4508, 9.998e-05, 0.5493, 0.0001076, 0.5367, 0.1224, 0.7936, 0.7403, 0.8883, 0.8186, 0.8187, 0.8883, 0.7411, 0.793, 0.1371, 0.6106, 0.01931, 0.6458, 9.998e-05, 0.5492, 0.1225, 0.5377, 0.6097, 0.1368, 0.6458, 0.01933, 0.7368, 0.05701, 0.6784, 0.1652, 0.6793, 0.8344, 0.7368, 0.943, 0.6458, 0.9807, 0.6106, 0.8629, 0.1224, 0.4633, 0.0001013, 0.4508, 0.01932, 0.3542, 0.1368, 0.3903, 0.7403, 0.2064, 0.8187, 0.1117, 0.8883, 0.1814, 0.793, 0.2589, 0.5377, 0.8775, 0.5493, 0.9999, 0.4508, 0.9999, 0.4633, 0.8776, 0.8344, 0.3207, 0.943, 0.2632, 0.9807, 0.3542, 0.8629, 0.3894, 0.1652, 0.3216, 0.057, 0.2632, 0.1117, 0.1813, 0.2064, 0.2597])
me_cylinder_001.materials.append(mat_space_tunnel)
me_cylinder_001.use_remesh_preserve_volume = False
me_cylinder_001.use_remesh_preserve_attributes = False
me_cylinder_001.use_mirror_vertex_groups = False
me_cylinder_001.update()

# ---- objects
ob_cylinder = bpy.data.objects.new('Cylinder', me_cylinder_001)

# ---- transforms, parenting, visibility, modifiers, constraints
ob_cylinder.location = (0.1344, -0.2089, 0.144)
ob_cylinder.lineart.crease_threshold = 0.0

# ---- collection membership
col_collection_1.objects.link(ob_cylinder)

# ---- scene / render settings (as saved in the file)
scene.frame_start = 1; scene.frame_end = 250; scene.frame_set(1)
scene.render.engine = 'BLENDER_EEVEE_NEXT'
scene.render.resolution_percentage = 50
scene.render.dither_intensity = 0.0
scene.cycles.use_denoising = False
scene.cycles.samples = 10
scene.cycles.sampling_pattern = 'TABULATED_SOBOL'
scene.cycles.light_sampling_threshold = 0.0
scene.cycles.use_adaptive_sampling = False
scene.cycles.use_light_tree = False
scene.cycles.blur_glossy = 0.0
scene.cycles.volume_bounces = 1
scene.cycles.pixel_filter_type = 'GAUSSIAN'
scene.cycles.sample_clamp_indirect = 0.0
scene.view_settings.view_transform = 'Standard'
bpy.context.view_layer.update()

# ---- added for rendering (the .blend has no active camera and no usable light): camera, sun
cam_auto = bpy.data.cameras.new('AutoCamera')
cam_auto.lens = 50.0
cam_auto.sensor_width = 36.0
cam_auto.clip_end = 1000.0
ob_auto_camera = bpy.data.objects.new('AutoCamera', cam_auto)
scene.collection.objects.link(ob_auto_camera)
ob_auto_camera.location = (5.08727, -6.15234, 5.37879)
ob_auto_camera.rotation_euler = (1.09748, -7.21219e-08, 0.694738)
scene.camera = ob_auto_camera
light_auto_sun = bpy.data.lights.new('AutoSun', 'SUN')
light_auto_sun.energy = 3.0
light_auto_sun.angle = 0.0523599
ob_auto_sun = bpy.data.objects.new('AutoSun', light_auto_sun)
scene.collection.objects.link(ob_auto_sun)
ob_auto_sun.rotation_euler = (0.872665, 0.174533, 0.523599)
bpy.context.view_layer.update()
